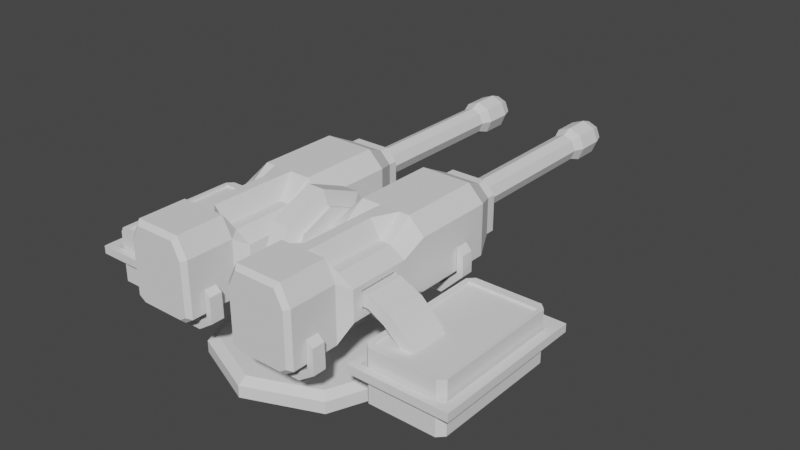 # Source: DualMG.blend  (saved by Blender 2.90.8; exported with 4.5.12 LTS)
import bpy
from mathutils import Matrix  # noqa: F401  (used for matrix-valued properties, if any)

bpy.ops.wm.read_factory_settings(use_empty=True)
scene = bpy.context.scene
scene.name = 'Scene'

# ---- world
world_world = bpy.data.worlds.new('World'); scene.world = world_world
world_world.use_nodes = True; world_world.node_tree.nodes.clear()
_N = world_world.node_tree.nodes; _L = world_world.node_tree.links
n0 = _N.new('ShaderNodeOutputWorld'); n0.name = 'World Output'; n0.location = (300, 300)
n1 = _N.new('ShaderNodeBackground'); n1.name = 'Background'; n1.location = (10, 300)
n1.inputs[0].default_value = (0.05088, 0.05088, 0.05088, 1.0)
_L.new(n1.outputs[0], n0.inputs[0])
n0.is_active_output = True
world_world.color = (0.05088, 0.05088, 0.05088)
world_world.use_sun_shadow = False
world_world.sun_shadow_jitter_overblur = 0.0

# ---- meshes
me_cube_015 = bpy.data.meshes.new('Cube.015')
me_cube_015.from_pydata([(-0.0439, 0.2445, -0.02724), (-0.02724, 0.2445, -0.0439), (-0.02724, 0.2445, 0.0439), (-0.0439, 0.2445, 0.02724), (0.02724, 0.2445, -0.0439), (0.0439, 0.2445, -0.02724), (0.0439, 0.2445, 0.02724), (0.02724, 0.2445, 0.0439), (0.06202, 0.2069, 0.03848), (0.03848, 0.2069, 0.06202), (0.03848, 0.2069, -0.06202), (0.06202, 0.2069, -0.03848), (0.03848, 0.0829, 0.06202), (0.06202, 0.0829, 0.03848), (0.06202, 0.0829, -0.03848), (0.03848, 0.0829, -0.06202), (-0.03848, 0.2069, 0.06202), (-0.06202, 0.2069, 0.03848), (-0.06202, 0.2069, -0.03848), (-0.03848, 0.2069, -0.06202), (-0.06202, 0.0829, 0.03848), (-0.03848, 0.0829, 0.06202), (-0.03848, 0.0829, -0.06202), (-0.06202, 0.0829, -0.03848), (0.06202, 0.04537, 0.02267), (0.03848, 0.04537, 0.03653), (0.03848, 0.04537, -0.03653), (0.06202, 0.04537, -0.02267), (-0.03848, 0.04537, 0.03653), (-0.06202, 0.04537, 0.02267), (-0.06202, 0.04537, -0.02267), (-0.03848, 0.04537, -0.03653), (0.06202, -0.04777, 0.02267), (0.05015, -0.06546, 0.03375), (0.03525, -0.06546, 0.06298), (0.03848, -0.04777, 0.03653), (0.03848, -0.04777, -0.03653), (0.03525, -0.06546, -0.05952), (0.05015, -0.06546, -0.04976), (0.06202, -0.04777, -0.02267), (-0.03848, -0.04777, 0.03653), (-0.03525, -0.06546, 0.06298), (-0.05015, -0.06546, 0.03375), (-0.06202, -0.04777, 0.02267), (-0.06202, -0.04777, -0.02267), (-0.05015, -0.06546, -0.04976), (-0.03525, -0.06546, -0.05952), (-0.03848, -0.04777, -0.03653), (-0.06202, 0.02956, -0.01498), (-0.06202, 0.02956, 0.01498), (-0.06202, -0.03197, -0.01498), (-0.06202, -0.03197, 0.01498), (-0.03504, 0.02956, -0.01498), (-0.03504, 0.02956, 0.01498), (-0.03504, -0.03197, -0.01498), (-0.03504, -0.03197, 0.01498), (-0.01635, 0.2445, 0.0439), (-0.005449, 0.2445, 0.0439), (0.005449, 0.2445, 0.0439), (0.01635, 0.2445, 0.0439), (0.02309, 0.0829, 0.06202), (0.007697, 0.0829, 0.06202), (-0.007697, 0.0829, 0.06202), (-0.02309, 0.0829, 0.06202), (-0.02309, 0.2069, 0.06202), (-0.007697, 0.2069, 0.06202), (0.007697, 0.2069, 0.06202), (0.02309, 0.2069, 0.06202), (0.02309, 0.04537, 0.03653), (0.007697, 0.04537, 0.0632), (-0.007697, 0.04537, 0.0632), (-0.02309, 0.04537, 0.03653), (0.02115, -0.06546, 0.06298), (0.00705, -0.06546, 0.06298), (-0.00705, -0.06546, 0.06298), (-0.02115, -0.06546, 0.06298), (-0.02309, -0.04777, 0.03653), (-0.007697, -0.05359, 0.0632), (0.007697, -0.05359, 0.0632), (0.02309, -0.04777, 0.03653), (0.005449, 0.2583, 0.0439), (-0.005449, 0.2583, 0.0439), (-0.01635, 0.2583, 0.0439), (-0.02724, 0.2583, 0.0439), (0.02724, 0.2583, -0.0439), (-0.02724, 0.2583, -0.0439), (0.02724, 0.2583, 0.0439), (0.01635, 0.2583, 0.0439), (0.0439, 0.2583, -0.02724), (0.0439, 0.2583, 0.02724), (-0.0439, 0.2583, -0.02724), (-0.0439, 0.2583, 0.02724), (0.05015, -0.1378, 0.03375), (0.04374, -0.1443, 0.03221), (0.03132, -0.1443, 0.05657), (0.03525, -0.1378, 0.06298), (0.03525, -0.1378, -0.05952), (0.03334, -0.1443, -0.05311), (0.04374, -0.1443, -0.0463), (0.05015, -0.1378, -0.04976), (-0.03525, -0.1378, 0.06298), (-0.03132, -0.1443, 0.05657), (-0.04374, -0.1443, 0.03221), (-0.05015, -0.1378, 0.03375), (-0.05015, -0.1378, -0.04976), (-0.04374, -0.1443, -0.0463), (-0.03334, -0.1443, -0.05311), (-0.03525, -0.1378, -0.05952), (-0.02115, -0.1378, 0.06298), (-0.02115, -0.1443, 0.05657), (0.02115, -0.1443, 0.05657), (0.02115, -0.1378, 0.06298), (0.00705, -0.1443, 0.05657), (0.00705, -0.1378, 0.06298), (-0.00705, -0.1443, 0.05657), (-0.00705, -0.1378, 0.06298), (-0.01211, 0.2583, 0.03632), (-0.004036, 0.2583, 0.03632), (0.004036, 0.2583, 0.03632), (0.01211, 0.2583, 0.03632), (-0.02018, 0.2583, -0.02873), (-0.03252, 0.2583, -0.01639), (0.02018, 0.2583, 0.03632), (-0.03252, 0.2583, 0.02397), (-0.02018, 0.2583, 0.03632), (0.03252, 0.2583, 0.02397), (0.02018, 0.2583, -0.02873), (0.03252, 0.2583, -0.01639), (-0.01211, 0.2191, 0.03632), (-0.004036, 0.2191, 0.03632), (0.004036, 0.2191, 0.03632), (0.01211, 0.2191, 0.03632), (-0.02018, 0.2191, -0.02873), (-0.03252, 0.2191, -0.01639), (0.02018, 0.2191, 0.03632), (-0.03252, 0.2191, 0.02397), (-0.02018, 0.2191, 0.03632), (0.03252, 0.2191, 0.02397), (0.02018, 0.2191, -0.02873), (0.03252, 0.2191, -0.01639)], [], [(18, 0, 1, 19), (20, 17, 18, 23), (1, 85, 84, 4), (22, 19, 10, 15), (8, 13, 14, 11), (60, 68, 25, 12), (12, 13, 8, 9), (10, 11, 14, 15), (16, 17, 20, 21), (22, 23, 18, 19), (63, 64, 16, 21), (19, 1, 4, 10), (16, 2, 3, 17), (64, 56, 2, 16), (10, 4, 5, 11), (8, 6, 7, 9), (17, 3, 0, 18), (11, 5, 6, 8), (29, 43, 40, 28), (23, 30, 29, 20), (22, 31, 30, 23), (20, 29, 28, 21), (13, 24, 27, 14), (14, 27, 26, 15), (15, 26, 31, 22), (12, 25, 24, 13), (24, 32, 39, 27), (27, 39, 36, 26), (29, 49, 51, 43), (46, 107, 104, 45), (31, 47, 44, 30), (68, 79, 35, 25), (26, 36, 47, 31), (33, 32, 35, 34), (37, 36, 39, 38), (41, 40, 43, 42), (45, 44, 47, 46), (75, 76, 40, 41), (38, 39, 32, 33), (46, 47, 36, 37), (44, 45, 42, 43), (25, 35, 32, 24), (49, 53, 55, 51), (30, 48, 49, 29), (43, 51, 50, 44), (44, 50, 48, 30), (52, 54, 55, 53), (48, 52, 53, 49), (50, 54, 52, 48), (51, 55, 54, 50), (34, 35, 79, 72), (72, 79, 78, 73), (73, 78, 77, 74), (74, 77, 76, 75), (28, 40, 76, 71), (71, 76, 77, 70), (70, 77, 78, 69), (69, 78, 79, 68), (9, 7, 59, 67), (67, 59, 58, 66), (66, 58, 57, 65), (65, 57, 56, 64), (12, 9, 67, 60), (60, 67, 66, 61), (61, 66, 65, 62), (62, 65, 64, 63), (21, 28, 71, 63), (63, 71, 70, 62), (62, 70, 69, 61), (61, 69, 68, 60), (33, 92, 99, 38), (38, 99, 96, 37), (75, 108, 115, 74), (42, 103, 100, 41), (74, 115, 113, 73), (72, 111, 95, 34), (94, 110, 112, 114, 109, 101, 102, 105, 106, 97, 98, 93), (85, 120, 126, 84), (37, 96, 107, 46), (41, 100, 108, 75), (73, 113, 111, 72), (45, 104, 103, 42), (93, 92, 95, 94), (97, 96, 99, 98), (101, 100, 103, 102), (105, 104, 107, 106), (109, 108, 100, 101), (98, 99, 92, 93), (106, 107, 96, 97), (102, 103, 104, 105), (94, 95, 111, 110), (110, 111, 113, 112), (112, 113, 115, 114), (114, 115, 108, 109), (34, 95, 92, 33), (4, 84, 88, 5), (59, 87, 80, 58), (7, 86, 87, 59), (56, 82, 83, 2), (2, 83, 91, 3), (6, 89, 86, 7), (57, 81, 82, 56), (3, 91, 90, 0), (0, 90, 85, 1), (58, 80, 81, 57), (5, 88, 89, 6), (121, 133, 132, 120), (84, 126, 127, 88), (82, 116, 124, 83), (81, 117, 116, 82), (86, 122, 119, 87), (87, 119, 118, 80), (91, 123, 121, 90), (83, 124, 123, 91), (88, 127, 125, 89), (89, 125, 122, 86), (80, 118, 117, 81), (90, 121, 120, 85), (136, 128, 129, 130, 131, 134, 137, 139, 138, 132, 133, 135), (127, 139, 137, 125), (116, 128, 136, 124), (122, 134, 131, 119), (123, 135, 133, 121), (117, 129, 128, 116), (125, 137, 134, 122), (124, 136, 135, 123), (126, 138, 139, 127), (119, 131, 130, 118), (120, 132, 138, 126), (118, 130, 129, 117)])
_uv = me_cube_015.uv_layers.new(name='UVMap')
_uv.uv.foreach_set('vector', [0.5776, 0.75, 0.5776, 0.75, 0.6724, 0.75, 0.6724, 0.75, 0.4224, 0.5, 0.4224, 0.75, 0.5776, 0.75, 0.5776, 0.5, 0.6724, 0.75, 0.6724, 0.75, 0.8276, 0.75, 0.8276, 0.75, 0.6724, 0.5, 0.6724, 0.75, 0.8276, 0.75, 0.8276, 0.5, 0.4224, 0.0, 0.4224, 0.25, 0.5776, 0.25, 0.5776, 0.0, 0.2035, 0.5, 0.2035, 0.5, 0.1724, 0.5, 0.1724, 0.5, 0.375, 0.25, 0.4224, 0.25, 0.4224, 0.0, 0.375, 0.0, 0.8276, 0.75, 0.875, 0.75, 0.875, 0.5, 0.8276, 0.5, 0.3276, 0.75, 0.4224, 0.75, 0.4224, 0.5, 0.3276, 0.5, 0.6724, 0.5, 0.5776, 0.5, 0.5776, 0.75, 0.6724, 0.75, 0.2965, 0.5, 0.2965, 0.75, 0.3276, 0.75, 0.3276, 0.5, 0.6724, 0.75, 0.6724, 0.75, 0.8276, 0.75, 0.8276, 0.75, 0.3276, 0.75, 0.3276, 0.75, 0.4224, 0.75, 0.4224, 0.75, 0.2965, 0.75, 0.2965, 0.75, 0.3276, 0.75, 0.3276, 0.75, 0.8276, 0.75, 0.8276, 0.75, 0.875, 0.75, 0.875, 0.75, 0.4224, 0.0, 0.4224, 0.0, 0.375, 0.0, 0.375, 0.0, 0.4224, 0.75, 0.4224, 0.75, 0.5776, 0.75, 0.5776, 0.75, 0.5776, 0.0, 0.5776, 0.0, 0.4224, 0.0, 0.4224, 0.0, 0.4224, 0.5, 0.4224, 0.5, 0.3276, 0.5, 0.3276, 0.5, 0.5776, 0.5, 0.5776, 0.5, 0.4224, 0.5, 0.4224, 0.5, 0.6724, 0.5, 0.6724, 0.5, 0.5776, 0.5, 0.5776, 0.5, 0.4224, 0.5, 0.4224, 0.5, 0.3276, 0.5, 0.3276, 0.5, 0.4224, 0.25, 0.4224, 0.25, 0.5776, 0.25, 0.5776, 0.25, 0.875, 0.5, 0.875, 0.5, 0.8276, 0.5, 0.8276, 0.5, 0.8276, 0.5, 0.8276, 0.5, 0.6724, 0.5, 0.6724, 0.5, 0.375, 0.25, 0.375, 0.25, 0.4224, 0.25, 0.4224, 0.25, 0.4224, 0.25, 0.4224, 0.25, 0.5776, 0.25, 0.5776, 0.25, 0.875, 0.5, 0.875, 0.5, 0.8276, 0.5, 0.8276, 0.5, 0.4224, 0.5, 0.4224, 0.5, 0.4224, 0.5, 0.4224, 0.5, 0.5844, 0.446, 0.5844, 0.446, 0.5544, 0.4761, 0.5544, 0.4761, 0.6724, 0.5, 0.6724, 0.5, 0.5776, 0.5, 0.5776, 0.5, 0.2035, 0.5, 0.2035, 0.5, 0.1724, 0.5, 0.1724, 0.5, 0.8276, 0.5, 0.8276, 0.5, 0.6724, 0.5, 0.6724, 0.5, 0.4456, 0.2739, 0.4224, 0.25, 0.375, 0.2974, 0.4156, 0.304, 0.5844, 0.304, 0.625, 0.2974, 0.5776, 0.25, 0.5544, 0.2739, 0.4156, 0.446, 0.375, 0.4526, 0.4224, 0.5, 0.4456, 0.4761, 0.5544, 0.4761, 0.5776, 0.5, 0.625, 0.4526, 0.5844, 0.446, 0.4156, 0.4176, 0.375, 0.4215, 0.375, 0.4526, 0.4156, 0.446, 0.5544, 0.2739, 0.5776, 0.25, 0.4224, 0.25, 0.4456, 0.2739, 0.5844, 0.446, 0.625, 0.4526, 0.625, 0.2974, 0.5844, 0.304, 0.5776, 0.5, 0.5544, 0.4761, 0.4456, 0.4761, 0.4224, 0.5, 0.375, 0.25, 0.375, 0.25, 0.4224, 0.25, 0.4224, 0.25, 0.4224, 0.5, 0.4224, 0.5, 0.4224, 0.5, 0.4224, 0.5, 0.5776, 0.5, 0.5776, 0.5, 0.4224, 0.5, 0.4224, 0.5, 0.4224, 0.5, 0.4224, 0.5, 0.5776, 0.5, 0.5776, 0.5, 0.5776, 0.5, 0.5776, 0.5, 0.5776, 0.5, 0.5776, 0.5, 0.5776, 0.5, 0.5776, 0.5, 0.4224, 0.5, 0.4224, 0.5, 0.5776, 0.5, 0.5776, 0.5, 0.4224, 0.5, 0.4224, 0.5, 0.5776, 0.5, 0.5776, 0.5, 0.5776, 0.5, 0.5776, 0.5, 0.4224, 0.5, 0.4224, 0.5, 0.5776, 0.5, 0.5776, 0.5, 0.4156, 0.304, 0.375, 0.2974, 0.375, 0.3285, 0.4156, 0.3324, 0.4156, 0.3324, 0.375, 0.3285, 0.375, 0.3595, 0.4156, 0.3608, 0.4156, 0.3608, 0.375, 0.3595, 0.375, 0.3905, 0.4156, 0.3892, 0.4156, 0.3892, 0.375, 0.3905, 0.375, 0.4215, 0.4156, 0.4176, 0.3276, 0.5, 0.3276, 0.5, 0.2965, 0.5, 0.2965, 0.5, 0.2965, 0.5, 0.2965, 0.5, 0.2655, 0.5, 0.2655, 0.5, 0.2655, 0.5, 0.2655, 0.5, 0.2345, 0.5, 0.2345, 0.5, 0.2345, 0.5, 0.2345, 0.5, 0.2035, 0.5, 0.2035, 0.5, 0.1724, 0.75, 0.1724, 0.75, 0.2035, 0.75, 0.2035, 0.75, 0.2035, 0.75, 0.2035, 0.75, 0.2345, 0.75, 0.2345, 0.75, 0.2345, 0.75, 0.2345, 0.75, 0.2655, 0.75, 0.2655, 0.75, 0.2655, 0.75, 0.2655, 0.75, 0.2965, 0.75, 0.2965, 0.75, 0.1724, 0.5, 0.1724, 0.75, 0.2035, 0.75, 0.2035, 0.5, 0.2035, 0.5, 0.2035, 0.75, 0.2345, 0.75, 0.2345, 0.5, 0.2345, 0.5, 0.2345, 0.75, 0.2655, 0.75, 0.2655, 0.5, 0.2655, 0.5, 0.2655, 0.75, 0.2965, 0.75, 0.2965, 0.5, 0.3276, 0.5, 0.3276, 0.5, 0.2965, 0.5, 0.2965, 0.5, 0.2965, 0.5, 0.2965, 0.5, 0.2655, 0.5, 0.2655, 0.5, 0.2655, 0.5, 0.2655, 0.5, 0.2345, 0.5, 0.2345, 0.5, 0.2345, 0.5, 0.2345, 0.5, 0.2035, 0.5, 0.2035, 0.5, 0.4456, 0.2739, 0.4456, 0.2739, 0.5544, 0.2739, 0.5544, 0.2739, 0.5544, 0.2739, 0.5544, 0.2739, 0.5844, 0.304, 0.5844, 0.304, 0.4156, 0.4176, 0.4156, 0.4176, 0.4156, 0.3892, 0.4156, 0.3892, 0.4456, 0.4761, 0.4456, 0.4761, 0.4156, 0.446, 0.4156, 0.446, 0.4156, 0.3892, 0.4156, 0.3892, 0.4156, 0.3608, 0.4156, 0.3608, 0.4156, 0.3324, 0.4156, 0.3324, 0.4156, 0.304, 0.4156, 0.304, 0.423, 0.3119, 0.4233, 0.3324, 0.4234, 0.3608, 0.4234, 0.3892, 0.4233, 0.4176, 0.423, 0.4381, 0.449, 0.4632, 0.5536, 0.4632, 0.5717, 0.4422, 0.5717, 0.3078, 0.5536, 0.2868, 0.449, 0.2868, 0.6724, 0.75, 0.6724, 0.75, 0.8276, 0.75, 0.8276, 0.75, 0.5844, 0.304, 0.5844, 0.304, 0.5844, 0.446, 0.5844, 0.446, 0.4156, 0.446, 0.4156, 0.446, 0.4156, 0.4176, 0.4156, 0.4176, 0.4156, 0.3608, 0.4156, 0.3608, 0.4156, 0.3324, 0.4156, 0.3324, 0.5544, 0.4761, 0.5544, 0.4761, 0.4456, 0.4761, 0.4456, 0.4761, 0.449, 0.2868, 0.4456, 0.2739, 0.4156, 0.304, 0.423, 0.3119, 0.5717, 0.3078, 0.5844, 0.304, 0.5544, 0.2739, 0.5536, 0.2868, 0.423, 0.4381, 0.4156, 0.446, 0.4456, 0.4761, 0.449, 0.4632, 0.5536, 0.4632, 0.5544, 0.4761, 0.5844, 0.446, 0.5717, 0.4422, 0.4233, 0.4176, 0.4156, 0.4176, 0.4156, 0.446, 0.423, 0.4381, 0.5536, 0.2868, 0.5544, 0.2739, 0.4456, 0.2739, 0.449, 0.2868, 0.5717, 0.4422, 0.5844, 0.446, 0.5844, 0.304, 0.5717, 0.3078, 0.449, 0.4632, 0.4456, 0.4761, 0.5544, 0.4761, 0.5536, 0.4632, 0.423, 0.3119, 0.4156, 0.304, 0.4156, 0.3324, 0.4233, 0.3324, 0.4233, 0.3324, 0.4156, 0.3324, 0.4156, 0.3608, 0.4234, 0.3608, 0.4234, 0.3608, 0.4156, 0.3608, 0.4156, 0.3892, 0.4234, 0.3892, 0.4234, 0.3892, 0.4156, 0.3892, 0.4156, 0.4176, 0.4233, 0.4176, 0.4156, 0.304, 0.4156, 0.304, 0.4456, 0.2739, 0.4456, 0.2739, 0.8276, 0.75, 0.8276, 0.75, 0.875, 0.75, 0.875, 0.75, 0.2035, 0.75, 0.2035, 0.75, 0.2345, 0.75, 0.2345, 0.75, 0.1724, 0.75, 0.1724, 0.75, 0.2035, 0.75, 0.2035, 0.75, 0.2965, 0.75, 0.2965, 0.75, 0.3276, 0.75, 0.3276, 0.75, 0.3276, 0.75, 0.3276, 0.75, 0.4224, 0.75, 0.4224, 0.75, 0.4224, 0.0, 0.4224, 0.0, 0.375, 0.0, 0.375, 0.0, 0.2655, 0.75, 0.2655, 0.75, 0.2965, 0.75, 0.2965, 0.75, 0.4224, 0.75, 0.4224, 0.75, 0.5776, 0.75, 0.5776, 0.75, 0.5776, 0.75, 0.5776, 0.75, 0.6724, 0.75, 0.6724, 0.75, 0.2345, 0.75, 0.2345, 0.75, 0.2655, 0.75, 0.2655, 0.75, 0.5776, 0.0, 0.5776, 0.0, 0.4224, 0.0, 0.4224, 0.0, 0.5776, 0.75, 0.5776, 0.75, 0.6724, 0.75, 0.6724, 0.75, 0.8276, 0.75, 0.8276, 0.75, 0.875, 0.75, 0.875, 0.75, 0.2965, 0.75, 0.2965, 0.75, 0.3276, 0.75, 0.3276, 0.75, 0.2655, 0.75, 0.2655, 0.75, 0.2965, 0.75, 0.2965, 0.75, 0.1724, 0.75, 0.1724, 0.75, 0.2035, 0.75, 0.2035, 0.75, 0.2035, 0.75, 0.2035, 0.75, 0.2345, 0.75, 0.2345, 0.75, 0.4224, 0.75, 0.4224, 0.75, 0.5776, 0.75, 0.5776, 0.75, 0.3276, 0.75, 0.3276, 0.75, 0.4224, 0.75, 0.4224, 0.75, 0.5776, 0.0, 0.5776, 0.0, 0.4224, 0.0, 0.4224, 0.0, 0.4224, 0.0, 0.4224, 0.0, 0.375, 0.0, 0.375, 0.0, 0.2345, 0.75, 0.2345, 0.75, 0.2655, 0.75, 0.2655, 0.75, 0.5776, 0.75, 0.5776, 0.75, 0.6724, 0.75, 0.6724, 0.75, 0.375, 0.7974, 0.375, 0.8285, 0.375, 0.8595, 0.375, 0.8905, 0.375, 0.9215, 0.375, 0.9526, 0.4224, 1.0, 0.5776, 1.0, 0.625, 0.9526, 0.625, 0.7974, 0.5776, 0.75, 0.4224, 0.75, 0.5776, 0.0, 0.5776, 0.0, 0.4224, 0.0, 0.4224, 0.0, 0.2965, 0.75, 0.2965, 0.75, 0.3276, 0.75, 0.3276, 0.75, 0.1724, 0.75, 0.1724, 0.75, 0.2035, 0.75, 0.2035, 0.75, 0.4224, 0.75, 0.4224, 0.75, 0.5776, 0.75, 0.5776, 0.75, 0.2655, 0.75, 0.2655, 0.75, 0.2965, 0.75, 0.2965, 0.75, 0.4224, 0.0, 0.4224, 0.0, 0.375, 0.0, 0.375, 0.0, 0.3276, 0.75, 0.3276, 0.75, 0.4224, 0.75, 0.4224, 0.75, 0.8276, 0.75, 0.8276, 0.75, 0.875, 0.75, 0.875, 0.75, 0.2035, 0.75, 0.2035, 0.75, 0.2345, 0.75, 0.2345, 0.75, 0.6724, 0.75, 0.6724, 0.75, 0.8276, 0.75, 0.8276, 0.75, 0.2345, 0.75, 0.2345, 0.75, 0.2655, 0.75, 0.2655, 0.75])
me_cube_015.use_remesh_fix_poles = True
me_cube_015.use_remesh_preserve_attributes = False
me_cube_015.use_mirror_vertex_groups = False
me_cube_015.update()
me_cube_013 = bpy.data.meshes.new('Cube.013')
me_cube_013.from_pydata([(-0.0694, -0.07901, -0.03126), (-0.0694, -0.07901, -0.01196), (-0.0694, -0.0189, -0.03126), (-0.0694, -0.0189, -0.01196), (-0.02995, -0.07901, -0.03126), (-0.02995, -0.07901, -0.01196), (-0.02995, -0.0189, -0.03126), (-0.02995, -0.0189, -0.01196), (-0.09325, -0.0189, -0.04406), (-0.09325, -0.07901, -0.04406), (-0.1027, -0.07901, -0.02725), (-0.1027, -0.0189, -0.02725), (-0.118, -0.0189, -0.0663), (-0.118, -0.07901, -0.0663), (-0.1359, -0.07901, -0.05918), (-0.1359, -0.0189, -0.05918), (-0.1231, -0.0189, -0.07936), (-0.1231, -0.07901, -0.07936), (-0.1411, -0.07901, -0.07224), (-0.1411, -0.0189, -0.07224), (-0.195, -0.09303, -0.06274), (-0.195, 0.09468, -0.06274), (-0.08933, 0.09468, -0.06274), (-0.08933, -0.09303, -0.06274), (-0.195, -0.09303, -0.06621), (-0.195, 0.09468, -0.06621), (-0.08933, 0.09468, -0.06621), (-0.08933, -0.09303, -0.06621), (-0.1927, -0.1056, -0.142), (-0.202, -0.09624, -0.142), (-0.202, -0.09624, -0.06263), (-0.1927, -0.1056, -0.06263), (-0.1974, -0.09744, -0.0627), (-0.202, 0.09789, -0.142), (-0.1927, 0.1072, -0.142), (-0.1927, 0.1072, -0.06263), (-0.202, 0.09789, -0.06263), (-0.1974, 0.09909, -0.0627), (-0.08227, -0.09624, -0.142), (-0.09161, -0.1056, -0.142), (-0.09161, -0.1056, -0.06263), (-0.08227, -0.09624, -0.06263), (-0.08685, -0.09744, -0.0627), (-0.09161, 0.1072, -0.142), (-0.08227, 0.09789, -0.142), (-0.08227, 0.09789, -0.06263), (-0.09161, 0.1072, -0.06263), (-0.08685, 0.09909, -0.0627)], [], [(39, 40, 31, 28), (47, 46, 35, 37, 21, 22), (42, 41, 45, 47, 22, 23), (37, 36, 30, 32, 20, 21), (29, 30, 36, 33), (3, 2, 8, 11), (2, 3, 7, 6), (6, 7, 5, 4), (4, 5, 1, 0), (2, 6, 4, 0), (7, 3, 1, 5), (10, 11, 15, 14), (0, 1, 10, 9), (1, 3, 11, 10), (2, 0, 9, 8), (15, 12, 16, 19), (8, 9, 13, 12), (11, 8, 12, 15), (9, 10, 14, 13), (17, 18, 19, 16), (13, 14, 18, 17), (14, 15, 19, 18), (12, 13, 17, 16), (23, 22, 26, 27), (32, 31, 40, 42, 23, 20), (34, 35, 46, 43), (44, 45, 41, 38), (26, 25, 24, 27), (21, 20, 24, 25), (20, 23, 27, 24), (22, 21, 25, 26), (30, 31, 32), (35, 36, 37), (40, 41, 42), (45, 46, 47), (28, 31, 30, 29), (35, 34, 33, 36), (45, 44, 43, 46), (40, 39, 38, 41), (33, 34, 43, 44, 38, 39, 28, 29)])
_uv = me_cube_013.uv_layers.new(name='UVMap')
_uv.uv.foreach_set('vector', [0.375, 0.7695, 0.625, 0.7695, 0.625, 0.9805, 0.375, 0.9805, 0.625, 0.5, 0.625, 0.4805, 0.625, 0.2695, 0.625, 0.25, 0.625, 0.25, 0.625, 0.5, 0.625, 0.75, 0.625, 0.739, 0.625, 0.511, 0.625, 0.5, 0.625, 0.5, 0.625, 0.75, 0.625, 0.25, 0.625, 0.239, 0.625, 0.01097, 0.625, 0.0, 0.625, 0.0, 0.625, 0.25, 0.375, 0.01097, 0.625, 0.01097, 0.625, 0.239, 0.375, 0.239, 0.625, 0.25, 0.375, 0.25, 0.375, 0.25, 0.625, 0.25, 0.375, 0.25, 0.625, 0.25, 0.625, 0.5, 0.375, 0.5, 0.375, 0.5, 0.625, 0.5, 0.625, 0.75, 0.375, 0.75, 0.375, 0.75, 0.625, 0.75, 0.625, 1.0, 0.375, 1.0, 0.125, 0.5, 0.375, 0.5, 0.375, 0.75, 0.125, 0.75, 0.625, 0.5, 0.875, 0.5, 0.875, 0.75, 0.625, 0.75, 0.875, 0.75, 0.875, 0.5, 0.875, 0.5, 0.875, 0.75, 0.375, 1.0, 0.625, 1.0, 0.625, 1.0, 0.375, 1.0, 0.875, 0.75, 0.875, 0.5, 0.875, 0.5, 0.875, 0.75, 0.125, 0.5, 0.125, 0.75, 0.125, 0.75, 0.125, 0.5, 0.625, 0.25, 0.375, 0.25, 0.375, 0.25, 0.625, 0.25, 0.125, 0.5, 0.125, 0.75, 0.125, 0.75, 0.125, 0.5, 0.625, 0.25, 0.375, 0.25, 0.375, 0.25, 0.625, 0.25, 0.375, 1.0, 0.625, 1.0, 0.625, 1.0, 0.375, 1.0, 0.375, 0.0, 0.625, 0.0, 0.625, 0.25, 0.375, 0.25, 0.375, 1.0, 0.625, 1.0, 0.625, 1.0, 0.375, 1.0, 0.875, 0.75, 0.875, 0.5, 0.875, 0.5, 0.875, 0.75, 0.125, 0.5, 0.125, 0.75, 0.125, 0.75, 0.125, 0.5, 0.625, 0.75, 0.625, 0.5, 0.625, 0.5, 0.625, 0.75, 0.625, 1.0, 0.625, 0.9805, 0.625, 0.7695, 0.625, 0.75, 0.625, 0.75, 0.625, 1.0, 0.375, 0.2695, 0.625, 0.2695, 0.625, 0.4805, 0.375, 0.4805, 0.375, 0.511, 0.625, 0.511, 0.625, 0.739, 0.375, 0.739, 0.625, 0.5, 0.875, 0.5, 0.875, 0.75, 0.625, 0.75, 0.625, 0.25, 0.625, 0.0, 0.625, 0.0, 0.625, 0.25, 0.625, 1.0, 0.625, 0.75, 0.625, 0.75, 0.625, 1.0, 0.625, 0.5, 0.625, 0.25, 0.625, 0.25, 0.625, 0.5, 0.625, 1.0, 0.625, 0.9805, 0.625, 0.9904, 0.625, 0.2695, 0.625, 0.25, 0.625, 0.25, 0.625, 0.7695, 0.625, 0.75, 0.625, 0.75, 0.625, 0.511, 0.625, 0.5, 0.625, 0.5, 0.375, 0.0, 0.625, 0.0, 0.625, 0.01097, 0.375, 0.01097, 0.625, 0.2695, 0.375, 0.2695, 0.375, 0.239, 0.625, 0.239, 0.625, 0.511, 0.375, 0.511, 0.375, 0.4805, 0.625, 0.4805, 0.625, 0.7695, 0.375, 0.7695, 0.375, 0.739, 0.625, 0.739, 0.125, 0.511, 0.1445, 0.5, 0.3555, 0.5, 0.375, 0.511, 0.375, 0.739, 0.3555, 0.75, 0.1445, 0.75, 0.125, 0.739])
me_cube_013.use_remesh_fix_poles = True
me_cube_013.use_remesh_preserve_attributes = False
me_cube_013.use_mirror_vertex_groups = False
me_cube_013.update()
me_cylinder_005 = bpy.data.meshes.new('Cylinder.005')
me_cylinder_005.from_pydata([(-5.492e-08, 0.0009825, -0.02094), (-5.492e-08, 0.2974, -0.02094), (0.01481, 0.0009825, -0.01481), (0.01481, 0.2974, -0.01481), (0.02094, 0.0009825, -3.221e-09), (0.02094, 0.2974, -7.238e-10), (0.01481, 0.0009825, 0.01481), (0.01481, 0.2974, 0.01481), (-5.675e-08, 0.0009825, 0.02094), (-5.675e-08, 0.2974, 0.02094), (-0.01481, 0.0009825, 0.01481), (-0.01481, 0.2974, 0.01481), (-0.02094, 0.0009825, -4.469e-09), (-0.02094, 0.2974, -1.972e-09), (-0.01481, 0.0009825, -0.01481), (-0.01481, 0.2974, -0.01481), (0.0192, 0.3131, -0.0192), (-5.381e-08, 0.3131, -0.02715), (0.02715, 0.3131, -1.618e-08), (0.0192, 0.3131, 0.0192), (-5.618e-08, 0.3131, 0.02715), (-0.0192, 0.3131, 0.0192), (-0.02715, 0.3131, -1.78e-08), (-0.0192, 0.3131, -0.0192), (0.0192, 0.3529, -0.0192), (-5.381e-08, 0.3529, -0.02715), (0.02715, 0.3529, -2.063e-08), (0.0192, 0.3529, 0.0192), (-5.618e-08, 0.3529, 0.02715), (-0.0192, 0.3529, 0.0192), (-0.02715, 0.3529, -2.224e-08), (-0.0192, 0.3529, -0.0192), (0.0149, 0.3699, -0.0149), (-5.48e-08, 0.3699, -0.02107), (0.02107, 0.3699, -3.968e-08), (0.0149, 0.3699, 0.0149), (-5.664e-08, 0.3699, 0.02107), (-0.0149, 0.3699, 0.0149), (-0.02107, 0.3699, -4.093e-08), (-0.0149, 0.3699, -0.0149), (0.008766, 0.3699, -0.008766), (-5.601e-08, 0.3699, -0.0124), (0.0124, 0.3699, -4.788e-08), (0.008766, 0.3699, 0.008766), (-5.709e-08, 0.3699, 0.0124), (-0.008766, 0.3699, 0.008766), (-0.0124, 0.3699, -4.862e-08), (-0.008766, 0.3699, -0.008766), (0.008766, 0.05262, -0.008765), (-5.601e-08, 0.05262, -0.0124), (0.0124, 0.05262, 2.07e-07), (0.008766, 0.05262, 0.008766), (-5.709e-08, 0.05262, 0.0124), (-0.008766, 0.05262, 0.008766), (-0.0124, 0.05262, 2.063e-07), (-0.008766, 0.05262, -0.008765)], [], [(0, 1, 3, 2), (2, 3, 5, 4), (4, 5, 7, 6), (6, 7, 9, 8), (8, 9, 11, 10), (10, 11, 13, 12), (11, 9, 20, 21), (12, 13, 15, 14), (14, 15, 1, 0), (0, 2, 4, 6, 8, 10, 12, 14), (18, 16, 24, 26), (1, 15, 23, 17), (3, 1, 17, 16), (7, 5, 18, 19), (13, 11, 21, 22), (9, 7, 19, 20), (15, 13, 22, 23), (5, 3, 16, 18), (25, 31, 39, 33), (23, 22, 30, 31), (21, 20, 28, 29), (19, 18, 26, 27), (16, 17, 25, 24), (17, 23, 31, 25), (22, 21, 29, 30), (20, 19, 27, 28), (35, 34, 42, 43), (30, 29, 37, 38), (28, 27, 35, 36), (26, 24, 32, 34), (31, 30, 38, 39), (29, 28, 36, 37), (27, 26, 34, 35), (24, 25, 33, 32), (47, 46, 54, 55), (32, 33, 41, 40), (33, 39, 47, 41), (38, 37, 45, 46), (36, 35, 43, 44), (34, 32, 40, 42), (39, 38, 46, 47), (37, 36, 44, 45), (48, 49, 55, 54, 53, 52, 51, 50), (45, 44, 52, 53), (43, 42, 50, 51), (40, 41, 49, 48), (41, 47, 55, 49), (46, 45, 53, 54), (44, 43, 51, 52), (42, 40, 48, 50)])
_uv = me_cylinder_005.uv_layers.new(name='UVMap')
_uv.uv.foreach_set('vector', [1.0, 0.5, 1.0, 1.0, 0.875, 1.0, 0.875, 0.5, 0.875, 0.5, 0.875, 1.0, 0.75, 1.0, 0.75, 0.5, 0.75, 0.5, 0.75, 1.0, 0.625, 1.0, 0.625, 0.5, 0.625, 0.5, 0.625, 1.0, 0.5, 1.0, 0.5, 0.5, 0.5, 0.5, 0.5, 1.0, 0.375, 1.0, 0.375, 0.5, 0.375, 0.5, 0.375, 1.0, 0.25, 1.0, 0.25, 0.5, 0.375, 1.0, 0.5, 1.0, 0.5, 1.0, 0.375, 1.0, 0.25, 0.5, 0.25, 1.0, 0.125, 1.0, 0.125, 0.5, 0.125, 0.5, 0.125, 1.0, 0.0, 1.0, 0.0, 0.5, 0.75, 0.49, 0.9197, 0.4197, 0.99, 0.25, 0.9197, 0.08029, 0.75, 0.01, 0.5803, 0.08029, 0.51, 0.25, 0.5803, 0.4197, 0.75, 1.0, 0.875, 1.0, 0.875, 1.0, 0.75, 1.0, 0.0, 1.0, 0.125, 1.0, 0.125, 1.0, 0.0, 1.0, 0.875, 1.0, 1.0, 1.0, 1.0, 1.0, 0.875, 1.0, 0.625, 1.0, 0.75, 1.0, 0.75, 1.0, 0.625, 1.0, 0.25, 1.0, 0.375, 1.0, 0.375, 1.0, 0.25, 1.0, 0.5, 1.0, 0.625, 1.0, 0.625, 1.0, 0.5, 1.0, 0.125, 1.0, 0.25, 1.0, 0.25, 1.0, 0.125, 1.0, 0.75, 1.0, 0.875, 1.0, 0.875, 1.0, 0.75, 1.0, 0.0, 1.0, 0.125, 1.0, 0.125, 1.0, 0.0, 1.0, 0.125, 1.0, 0.25, 1.0, 0.25, 1.0, 0.125, 1.0, 0.375, 1.0, 0.5, 1.0, 0.5, 1.0, 0.375, 1.0, 0.625, 1.0, 0.75, 1.0, 0.75, 1.0, 0.625, 1.0, 0.875, 1.0, 1.0, 1.0, 1.0, 1.0, 0.875, 1.0, 0.0, 1.0, 0.125, 1.0, 0.125, 1.0, 0.0, 1.0, 0.25, 1.0, 0.375, 1.0, 0.375, 1.0, 0.25, 1.0, 0.5, 1.0, 0.625, 1.0, 0.625, 1.0, 0.5, 1.0, 0.625, 1.0, 0.75, 1.0, 0.75, 1.0, 0.625, 1.0, 0.25, 1.0, 0.375, 1.0, 0.375, 1.0, 0.25, 1.0, 0.5, 1.0, 0.625, 1.0, 0.625, 1.0, 0.5, 1.0, 0.75, 1.0, 0.875, 1.0, 0.875, 1.0, 0.75, 1.0, 0.125, 1.0, 0.25, 1.0, 0.25, 1.0, 0.125, 1.0, 0.375, 1.0, 0.5, 1.0, 0.5, 1.0, 0.375, 1.0, 0.625, 1.0, 0.75, 1.0, 0.75, 1.0, 0.625, 1.0, 0.875, 1.0, 1.0, 1.0, 1.0, 1.0, 0.875, 1.0, 0.125, 1.0, 0.25, 1.0, 0.25, 1.0, 0.125, 1.0, 0.875, 1.0, 1.0, 1.0, 1.0, 1.0, 0.875, 1.0, 0.0, 1.0, 0.125, 1.0, 0.125, 1.0, 0.0, 1.0, 0.25, 1.0, 0.375, 1.0, 0.375, 1.0, 0.25, 1.0, 0.5, 1.0, 0.625, 1.0, 0.625, 1.0, 0.5, 1.0, 0.75, 1.0, 0.875, 1.0, 0.875, 1.0, 0.75, 1.0, 0.125, 1.0, 0.25, 1.0, 0.25, 1.0, 0.125, 1.0, 0.375, 1.0, 0.5, 1.0, 0.5, 1.0, 0.375, 1.0, 0.4197, 0.4197, 0.25, 0.49, 0.08029, 0.4197, 0.01, 0.25, 0.08029, 0.08029, 0.25, 0.01, 0.4197, 0.08029, 0.49, 0.25, 0.375, 1.0, 0.5, 1.0, 0.5, 1.0, 0.375, 1.0, 0.625, 1.0, 0.75, 1.0, 0.75, 1.0, 0.625, 1.0, 0.875, 1.0, 1.0, 1.0, 1.0, 1.0, 0.875, 1.0, 0.0, 1.0, 0.125, 1.0, 0.125, 1.0, 0.0, 1.0, 0.25, 1.0, 0.375, 1.0, 0.375, 1.0, 0.25, 1.0, 0.5, 1.0, 0.625, 1.0, 0.625, 1.0, 0.5, 1.0, 0.75, 1.0, 0.875, 1.0, 0.875, 1.0, 0.75, 1.0])
me_cylinder_005.use_remesh_fix_poles = True
me_cylinder_005.use_remesh_preserve_attributes = False
me_cylinder_005.use_mirror_vertex_groups = False
me_cylinder_005.update()
me_cube_003 = bpy.data.meshes.new('Cube.003')
me_cube_003.from_pydata([(-0.08143, -0.1182, 0.002993), (-0.08143, -0.1182, 0.01543), (-0.08143, 0.1243, 0.002993), (-0.08143, 0.1243, 0.01543), (-0.06899, -0.1182, 0.002993), (-0.06899, -0.1182, 0.01543), (-0.06899, 0.1243, 0.002993), (-0.06899, 0.1243, 0.01543), (-0.08143, 0.1108, 0.002993), (-0.08143, 0.1108, 0.01543), (-0.06899, 0.1108, 0.002993), (-0.06899, 0.1108, 0.01543), (-0.2198, 0.1108, 0.01543), (-0.2198, 0.1243, 0.01543), (-0.2198, 0.1243, 0.002993), (-0.2198, 0.1108, 0.002993), (-0.08143, -0.1066, 0.002993), (-0.06899, -0.1066, 0.01543), (-0.08143, -0.1066, 0.01543), (-0.06899, -0.1066, 0.002993), (-0.2056, -0.1182, 0.002993), (-0.2056, -0.1182, 0.01543), (-0.2056, 0.1108, 0.01543), (-0.2056, 0.1108, 0.002993), (-0.2056, 0.1243, 0.01543), (-0.2056, 0.1243, 0.002993), (-0.2198, -0.1067, 0.01543), (-0.2198, -0.1067, 0.002993), (-0.2056, -0.1067, 0.01543), (-0.2056, -0.1067, 0.002993), (-0.08143, -0.005106, 0.01543), (-0.08143, 0.009322, 0.01543), (-0.06899, -0.005106, 0.002993), (-0.06899, 0.009322, 0.002993), (-0.08143, 0.009322, 0.002993), (-0.08143, -0.005106, 0.002993), (-0.06899, 0.009322, 0.01543), (-0.06899, -0.005106, 0.01543), (-0.009031, -0.005106, 0.002993), (-0.009031, 0.009322, 0.002993), (-0.009031, 0.009322, 0.01543), (-0.009031, -0.005106, 0.01543), (0.008513, -0.005106, 0.002993), (0.008513, 0.009322, 0.002993), (0.008513, 0.009322, 0.01543), (0.008513, -0.005106, 0.01543), (-0.009031, -0.1655, 0.01543), (-0.009031, -0.1655, 0.002993), (0.008513, -0.1655, 0.01543), (0.008513, -0.1655, 0.002993), (-0.009031, 0.1224, 0.01543), (-0.009031, 0.1224, 0.002993), (0.008513, 0.1224, 0.01543), (0.008513, 0.1224, 0.002993), (-0.009031, -0.1466, 0.002993), (-0.009031, -0.1466, 0.01543), (0.008513, -0.1466, 0.002993), (0.008513, -0.1466, 0.01543), (0.008513, 0.103, 0.01543), (-0.009031, 0.103, 0.01543), (0.008513, 0.103, 0.002993), (-0.009031, 0.103, 0.002993), (-0.036, -0.1655, 0.01543), (-0.036, -0.1655, 0.002993), (0.03548, -0.1655, 0.01543), (0.03548, -0.1655, 0.002993), (-0.036, -0.1466, 0.002993), (0.03548, -0.1466, 0.002993), (-0.036, -0.1466, 0.01543), (0.03548, -0.1466, 0.01543), (-0.06184, -0.1659, 0.03347), (-0.06184, -0.1659, 0.02049), (0.06132, -0.1659, 0.03347), (0.06132, -0.1659, 0.02049), (-0.06184, -0.1462, 0.02049), (0.06132, -0.1462, 0.02049), (-0.06184, -0.1462, 0.03347), (0.06132, -0.1462, 0.03347), (0.05173, -0.1657, 0.02677), (0.05173, -0.1464, 0.02677), (0.05173, -0.1464, 0.01399), (0.05173, -0.1657, 0.01399), (-0.05113, -0.1464, 0.026), (-0.05113, -0.1657, 0.026), (-0.05113, -0.1657, 0.01324), (-0.05113, -0.1464, 0.01324), (-0.06138, -0.1659, 0.0575), (-0.06138, -0.1462, 0.0575), (0.06091, -0.1659, 0.05834), (0.06091, -0.1462, 0.05834), (0.05214, -0.1657, 0.06609), (-0.05159, -0.1464, 0.06615), (0.05214, -0.1464, 0.06609), (-0.05159, -0.1657, 0.06615), (-0.03836, 0.1224, 0.01543), (-0.03836, 0.1224, 0.002993), (0.03784, 0.1224, 0.01543), (0.03784, 0.1224, 0.002993), (0.03784, 0.103, 0.01543), (0.03784, 0.103, 0.002993), (-0.03836, 0.103, 0.002993), (-0.03836, 0.103, 0.01543), (-0.07284, 0.1224, 0.0499), (-0.07284, 0.1224, 0.03747), (0.07008, 0.1224, 0.04619), (0.07008, 0.1224, 0.03376), (0.07008, 0.103, 0.04619), (0.07008, 0.103, 0.03376), (-0.07284, 0.103, 0.03747), (-0.07284, 0.103, 0.0499), (-0.0632, 0.1224, 0.04027), (-0.0632, 0.103, 0.04027), (-0.0632, 0.103, 0.02783), (-0.0632, 0.1224, 0.02783), (0.06212, 0.103, 0.02616), (0.06212, 0.103, 0.0386), (0.06212, 0.1224, 0.02616), (0.06212, 0.1224, 0.0386), (0.06997, 0.103, 0.06661), (0.06997, 0.1224, 0.06661), (-0.0722, 0.1224, 0.0684), (-0.0722, 0.103, 0.0684), (-0.06319, 0.1224, 0.07862), (0.06289, 0.1224, 0.07503), (-0.06319, 0.103, 0.07862), (0.06289, 0.103, 0.07503), (-0.2197, -0.1182, 0.002993), (-0.2197, -0.1182, 0.01543)], [], [(22, 12, 26, 28), (2, 3, 7, 6), (19, 17, 5, 4), (4, 5, 1, 0), (16, 19, 4, 0), (17, 18, 1, 5), (7, 3, 9, 11), (2, 6, 10, 8), (6, 7, 11, 10), (34, 31, 9, 8), (15, 12, 13, 14), (22, 24, 13, 12), (24, 25, 14, 13), (25, 23, 15, 14), (1, 18, 28, 21), (37, 30, 18, 17), (35, 32, 19, 16), (32, 37, 17, 19), (16, 0, 20, 29), (0, 1, 21, 20), (18, 16, 29, 28), (2, 8, 23, 25), (3, 2, 25, 24), (9, 3, 24, 22), (8, 9, 22, 23), (12, 15, 27, 26), (15, 23, 29, 27), (10, 11, 36, 33), (32, 33, 39, 38), (8, 10, 33, 34), (34, 33, 32, 35), (11, 9, 31, 36), (36, 31, 30, 37), (16, 18, 30, 35), (35, 30, 31, 34), (47, 46, 62, 63), (33, 36, 40, 39), (37, 32, 38, 41), (36, 37, 41, 40), (43, 44, 45, 42), (40, 41, 45, 44), (59, 58, 52, 50), (38, 39, 43, 42), (46, 47, 49, 48), (54, 56, 49, 47), (57, 55, 46, 48), (54, 47, 63, 66), (51, 50, 52, 53), (53, 52, 96, 97), (60, 61, 51, 53), (51, 61, 100, 95), (42, 45, 57, 56), (45, 41, 55, 57), (38, 42, 56, 54), (41, 38, 54, 55), (39, 40, 59, 61), (43, 39, 61, 60), (44, 43, 60, 58), (40, 44, 58, 59), (81, 80, 75, 73), (83, 82, 91, 93), (56, 57, 69, 67), (55, 54, 66, 68), (48, 49, 65, 64), (57, 48, 64, 69), (46, 55, 68, 62), (49, 56, 67, 65), (76, 74, 71, 70), (75, 77, 72, 73), (78, 81, 73, 72), (80, 79, 77, 75), (79, 78, 90, 92), (85, 84, 71, 74), (84, 83, 70, 71), (82, 85, 74, 76), (67, 69, 79, 80), (64, 65, 81, 78), (69, 64, 78, 79), (65, 67, 80, 81), (68, 66, 85, 82), (63, 62, 83, 84), (66, 63, 84, 85), (62, 68, 82, 83), (92, 90, 88, 89), (93, 91, 87, 86), (72, 77, 89, 88), (70, 83, 93, 86), (82, 76, 87, 91), (78, 72, 88, 90), (77, 79, 92, 89), (76, 70, 86, 87), (104, 117, 123, 119), (115, 114, 107, 106), (59, 50, 94, 101), (60, 53, 97, 99), (52, 58, 98, 96), (58, 60, 99, 98), (50, 51, 95, 94), (61, 59, 101, 100), (106, 107, 105, 104), (108, 109, 102, 103), (114, 116, 105, 107), (116, 117, 104, 105), (112, 111, 109, 108), (113, 112, 108, 103), (106, 104, 119, 118), (110, 113, 103, 102), (94, 95, 113, 110), (95, 100, 112, 113), (100, 101, 111, 112), (101, 94, 110, 111), (96, 98, 115, 117), (97, 96, 117, 116), (99, 97, 116, 114), (98, 99, 114, 115), (124, 122, 120, 121), (123, 125, 118, 119), (102, 109, 121, 120), (115, 106, 118, 125), (111, 110, 122, 124), (110, 102, 120, 122), (117, 115, 125, 123), (109, 111, 124, 121), (23, 22, 28, 29), (21, 28, 26, 127), (29, 20, 126, 27), (20, 21, 127, 126), (127, 26, 27, 126)])
_uv = me_cube_003.uv_layers.new(name='UVMap')
_uv.uv.foreach_set('vector', [0.875, 0.5127, 0.875, 0.5127, 0.875, 0.5127, 0.875, 0.5127, 0.375, 0.25, 0.625, 0.25, 0.625, 0.5, 0.375, 0.5, 0.375, 0.738, 0.625, 0.738, 0.625, 0.75, 0.375, 0.75, 0.375, 0.75, 0.625, 0.75, 0.625, 1.0, 0.375, 1.0, 0.125, 0.738, 0.375, 0.738, 0.375, 0.75, 0.125, 0.75, 0.625, 0.738, 0.875, 0.738, 0.875, 0.75, 0.625, 0.75, 0.625, 0.5, 0.875, 0.5, 0.875, 0.5127, 0.625, 0.5127, 0.125, 0.5, 0.375, 0.5, 0.375, 0.5127, 0.125, 0.5127, 0.375, 0.5, 0.625, 0.5, 0.625, 0.5127, 0.375, 0.5127, 0.375, 0.1622, 0.625, 0.1622, 0.625, 0.2373, 0.375, 0.2373, 0.375, 0.2373, 0.625, 0.2373, 0.625, 0.25, 0.375, 0.25, 0.875, 0.5127, 0.875, 0.5, 0.875, 0.5, 0.875, 0.5127, 0.625, 0.25, 0.375, 0.25, 0.375, 0.25, 0.625, 0.25, 0.125, 0.5, 0.125, 0.5127, 0.125, 0.5127, 0.125, 0.5, 0.875, 0.75, 0.875, 0.738, 0.875, 0.738, 0.875, 0.75, 0.625, 0.6629, 0.875, 0.6629, 0.875, 0.738, 0.625, 0.738, 0.125, 0.6629, 0.375, 0.6629, 0.375, 0.738, 0.125, 0.738, 0.375, 0.6629, 0.625, 0.6629, 0.625, 0.738, 0.375, 0.738, 0.125, 0.738, 0.125, 0.75, 0.125, 0.75, 0.125, 0.738, 0.375, 1.0, 0.625, 1.0, 0.625, 1.0, 0.375, 1.0, 0.625, 0.01198, 0.375, 0.01198, 0.375, 0.01198, 0.625, 0.01198, 0.125, 0.5, 0.125, 0.5127, 0.125, 0.5127, 0.125, 0.5, 0.625, 0.25, 0.375, 0.25, 0.375, 0.25, 0.625, 0.25, 0.875, 0.5127, 0.875, 0.5, 0.875, 0.5, 0.875, 0.5127, 0.375, 0.2373, 0.625, 0.2373, 0.625, 0.2373, 0.375, 0.2373, 0.625, 0.2373, 0.375, 0.2373, 0.375, 0.2373, 0.625, 0.2373, 0.125, 0.5127, 0.125, 0.5127, 0.125, 0.5127, 0.125, 0.5127, 0.375, 0.5127, 0.625, 0.5127, 0.625, 0.5878, 0.375, 0.5878, 0.375, 0.6629, 0.375, 0.5878, 0.375, 0.5878, 0.375, 0.6629, 0.125, 0.5127, 0.375, 0.5127, 0.375, 0.5878, 0.125, 0.5878, 0.125, 0.5878, 0.375, 0.5878, 0.375, 0.6629, 0.125, 0.6629, 0.625, 0.5127, 0.875, 0.5127, 0.875, 0.5878, 0.625, 0.5878, 0.625, 0.5878, 0.875, 0.5878, 0.875, 0.6629, 0.625, 0.6629, 0.375, 0.01198, 0.625, 0.01198, 0.625, 0.08709, 0.375, 0.08709, 0.375, 0.08709, 0.625, 0.08709, 0.625, 0.1622, 0.375, 0.1622, 0.375, 0.6629, 0.625, 0.6629, 0.625, 0.6629, 0.375, 0.6629, 0.375, 0.5878, 0.625, 0.5878, 0.625, 0.5878, 0.375, 0.5878, 0.625, 0.6629, 0.375, 0.6629, 0.375, 0.6629, 0.625, 0.6629, 0.625, 0.5878, 0.625, 0.6629, 0.625, 0.6629, 0.625, 0.5878, 0.375, 0.5878, 0.625, 0.5878, 0.625, 0.6629, 0.375, 0.6629, 0.625, 0.5878, 0.625, 0.6629, 0.625, 0.6629, 0.625, 0.5878, 0.625, 0.5878, 0.625, 0.5878, 0.625, 0.5878, 0.625, 0.5878, 0.375, 0.6629, 0.375, 0.5878, 0.375, 0.5878, 0.375, 0.6629, 0.625, 0.6629, 0.375, 0.6629, 0.375, 0.6629, 0.625, 0.6629, 0.375, 0.6629, 0.375, 0.6629, 0.375, 0.6629, 0.375, 0.6629, 0.625, 0.6629, 0.625, 0.6629, 0.625, 0.6629, 0.625, 0.6629, 0.375, 0.6629, 0.375, 0.6629, 0.375, 0.6629, 0.375, 0.6629, 0.375, 0.5878, 0.625, 0.5878, 0.625, 0.5878, 0.375, 0.5878, 0.375, 0.5878, 0.625, 0.5878, 0.625, 0.5878, 0.375, 0.5878, 0.375, 0.5878, 0.375, 0.5878, 0.375, 0.5878, 0.375, 0.5878, 0.375, 0.5878, 0.375, 0.5878, 0.375, 0.5878, 0.375, 0.5878, 0.375, 0.6629, 0.625, 0.6629, 0.625, 0.6629, 0.375, 0.6629, 0.625, 0.6629, 0.625, 0.6629, 0.625, 0.6629, 0.625, 0.6629, 0.375, 0.6629, 0.375, 0.6629, 0.375, 0.6629, 0.375, 0.6629, 0.625, 0.6629, 0.375, 0.6629, 0.375, 0.6629, 0.625, 0.6629, 0.375, 0.5878, 0.625, 0.5878, 0.625, 0.5878, 0.375, 0.5878, 0.375, 0.5878, 0.375, 0.5878, 0.375, 0.5878, 0.375, 0.5878, 0.625, 0.5878, 0.375, 0.5878, 0.375, 0.5878, 0.625, 0.5878, 0.625, 0.5878, 0.625, 0.5878, 0.625, 0.5878, 0.625, 0.5878, 0.3746, 0.6629, 0.3746, 0.6629, 0.375, 0.6629, 0.375, 0.6629, 0.6251, 0.6629, 0.6251, 0.6629, 0.6251, 0.6629, 0.6251, 0.6629, 0.375, 0.6629, 0.625, 0.6629, 0.625, 0.6629, 0.375, 0.6629, 0.625, 0.6629, 0.375, 0.6629, 0.375, 0.6629, 0.625, 0.6629, 0.625, 0.6629, 0.375, 0.6629, 0.375, 0.6629, 0.625, 0.6629, 0.625, 0.6629, 0.625, 0.6629, 0.625, 0.6629, 0.625, 0.6629, 0.625, 0.6629, 0.625, 0.6629, 0.625, 0.6629, 0.625, 0.6629, 0.375, 0.6629, 0.375, 0.6629, 0.375, 0.6629, 0.375, 0.6629, 0.625, 0.6629, 0.375, 0.6629, 0.375, 0.6629, 0.625, 0.6629, 0.375, 0.6629, 0.625, 0.6629, 0.625, 0.6629, 0.375, 0.6629, 0.6251, 0.6629, 0.3746, 0.6629, 0.375, 0.6629, 0.625, 0.6629, 0.3746, 0.6629, 0.6251, 0.6629, 0.625, 0.6629, 0.375, 0.6629, 0.6251, 0.6629, 0.6251, 0.6629, 0.6251, 0.6629, 0.6251, 0.6629, 0.3748, 0.6629, 0.3748, 0.6629, 0.375, 0.6629, 0.375, 0.6629, 0.3748, 0.6629, 0.6251, 0.6629, 0.625, 0.6629, 0.375, 0.6629, 0.6251, 0.6629, 0.3748, 0.6629, 0.375, 0.6629, 0.625, 0.6629, 0.375, 0.6629, 0.625, 0.6629, 0.6251, 0.6629, 0.3746, 0.6629, 0.625, 0.6629, 0.375, 0.6629, 0.3746, 0.6629, 0.6251, 0.6629, 0.625, 0.6629, 0.625, 0.6629, 0.6251, 0.6629, 0.6251, 0.6629, 0.375, 0.6629, 0.375, 0.6629, 0.3746, 0.6629, 0.3746, 0.6629, 0.625, 0.6629, 0.375, 0.6629, 0.3748, 0.6629, 0.6251, 0.6629, 0.375, 0.6629, 0.625, 0.6629, 0.6251, 0.6629, 0.3748, 0.6629, 0.375, 0.6629, 0.375, 0.6629, 0.3748, 0.6629, 0.3748, 0.6629, 0.625, 0.6629, 0.625, 0.6629, 0.6251, 0.6629, 0.6251, 0.6629, 0.6251, 0.6629, 0.6251, 0.6629, 0.625, 0.6629, 0.625, 0.6629, 0.6251, 0.6629, 0.6251, 0.6629, 0.625, 0.6629, 0.625, 0.6629, 0.625, 0.6629, 0.625, 0.6629, 0.625, 0.6629, 0.625, 0.6629, 0.625, 0.6629, 0.6251, 0.6629, 0.6251, 0.6629, 0.625, 0.6629, 0.6251, 0.6629, 0.625, 0.6629, 0.625, 0.6629, 0.6251, 0.6629, 0.6251, 0.6629, 0.625, 0.6629, 0.625, 0.6629, 0.6251, 0.6629, 0.625, 0.6629, 0.6251, 0.6629, 0.6251, 0.6629, 0.625, 0.6629, 0.625, 0.6629, 0.625, 0.6629, 0.625, 0.6629, 0.625, 0.6629, 0.625, 0.5878, 0.625, 0.5878, 0.625, 0.5878, 0.625, 0.5878, 0.625, 0.5878, 0.375, 0.5878, 0.375, 0.5878, 0.625, 0.5878, 0.625, 0.5878, 0.625, 0.5878, 0.625, 0.5878, 0.625, 0.5878, 0.375, 0.5878, 0.375, 0.5878, 0.375, 0.5878, 0.375, 0.5878, 0.625, 0.5878, 0.625, 0.5878, 0.625, 0.5878, 0.625, 0.5878, 0.625, 0.5878, 0.375, 0.5878, 0.375, 0.5878, 0.625, 0.5878, 0.625, 0.5878, 0.375, 0.5878, 0.375, 0.5878, 0.625, 0.5878, 0.375, 0.5878, 0.625, 0.5878, 0.625, 0.5878, 0.375, 0.5878, 0.625, 0.5878, 0.375, 0.5878, 0.375, 0.5878, 0.625, 0.5878, 0.375, 0.5878, 0.625, 0.5878, 0.625, 0.5878, 0.375, 0.5878, 0.375, 0.5878, 0.375, 0.5878, 0.375, 0.5878, 0.375, 0.5878, 0.375, 0.5878, 0.625, 0.5878, 0.625, 0.5878, 0.375, 0.5878, 0.375, 0.5878, 0.625, 0.5878, 0.625, 0.5878, 0.375, 0.5878, 0.375, 0.5878, 0.375, 0.5878, 0.375, 0.5878, 0.375, 0.5878, 0.625, 0.5878, 0.625, 0.5878, 0.625, 0.5878, 0.625, 0.5878, 0.625, 0.5878, 0.375, 0.5878, 0.375, 0.5878, 0.625, 0.5878, 0.625, 0.5878, 0.375, 0.5878, 0.375, 0.5878, 0.625, 0.5878, 0.375, 0.5878, 0.375, 0.5878, 0.375, 0.5878, 0.375, 0.5878, 0.375, 0.5878, 0.625, 0.5878, 0.625, 0.5878, 0.375, 0.5878, 0.625, 0.5878, 0.625, 0.5878, 0.625, 0.5878, 0.625, 0.5878, 0.625, 0.5878, 0.625, 0.5878, 0.625, 0.5878, 0.625, 0.5878, 0.375, 0.5878, 0.625, 0.5878, 0.625, 0.5878, 0.375, 0.5878, 0.375, 0.5878, 0.375, 0.5878, 0.375, 0.5878, 0.375, 0.5878, 0.625, 0.5878, 0.375, 0.5878, 0.375, 0.5878, 0.625, 0.5878, 0.625, 0.5878, 0.625, 0.5878, 0.625, 0.5878, 0.625, 0.5878, 0.625, 0.5878, 0.625, 0.5878, 0.625, 0.5878, 0.625, 0.5878, 0.625, 0.5878, 0.625, 0.5878, 0.625, 0.5878, 0.625, 0.5878, 0.625, 0.5878, 0.625, 0.5878, 0.625, 0.5878, 0.625, 0.5878, 0.625, 0.5878, 0.625, 0.5878, 0.625, 0.5878, 0.625, 0.5878, 0.625, 0.5878, 0.625, 0.5878, 0.625, 0.5878, 0.625, 0.5878, 0.625, 0.5878, 0.625, 0.5878, 0.625, 0.5878, 0.625, 0.5878, 0.625, 0.5878, 0.625, 0.5878, 0.625, 0.5878, 0.625, 0.5878, 0.125, 0.5127, 0.875, 0.5127, 0.625, 0.01198, 0.125, 0.5127, 0.875, 0.75, 0.875, 0.738, 0.875, 0.738, 0.875, 0.75, 0.125, 0.738, 0.125, 0.75, 0.125, 0.75, 0.125, 0.738, 0.375, 1.0, 0.625, 1.0, 0.625, 1.0, 0.375, 1.0, 0.875, 0.75, 0.875, 0.738, 0.125, 0.738, 0.125, 0.75])
me_cube_003.use_remesh_fix_poles = True
me_cube_003.use_remesh_preserve_attributes = False
me_cube_003.use_mirror_vertex_groups = False
me_cube_003.update()
me_cube_001 = bpy.data.meshes.new('Cube.001')
me_cube_001.from_pydata([(-0.0439, 0.2445, -0.02724), (-0.02724, 0.2445, -0.0439), (-0.02724, 0.2445, 0.0439), (-0.0439, 0.2445, 0.02724), (0.02724, 0.2445, -0.0439), (0.0439, 0.2445, -0.02724), (0.0439, 0.2445, 0.02724), (0.02724, 0.2445, 0.0439), (0.06202, 0.2069, 0.03848), (0.03848, 0.2069, 0.06202), (0.03848, 0.2069, -0.06202), (0.06202, 0.2069, -0.03848), (0.03848, 0.0829, 0.06202), (0.06202, 0.0829, 0.03848), (0.06202, 0.0829, -0.03848), (0.03848, 0.0829, -0.06202), (-0.03848, 0.2069, 0.06202), (-0.06202, 0.2069, 0.03848), (-0.06202, 0.2069, -0.03848), (-0.03848, 0.2069, -0.06202), (-0.06202, 0.0829, 0.03848), (-0.03848, 0.0829, 0.06202), (-0.03848, 0.0829, -0.06202), (-0.06202, 0.0829, -0.03848), (0.06202, 0.04537, 0.02267), (0.03848, 0.04537, 0.03653), (0.03848, 0.04537, -0.03653), (0.06202, 0.04537, -0.02267), (-0.03848, 0.04537, 0.03653), (-0.06202, 0.04537, 0.02267), (-0.06202, 0.04537, -0.02267), (-0.03848, 0.04537, -0.03653), (0.06202, -0.04777, 0.02267), (0.05015, -0.06546, 0.03375), (0.03525, -0.06546, 0.06298), (0.03848, -0.04777, 0.03653), (0.03848, -0.04777, -0.03653), (0.03525, -0.06546, -0.05952), (0.05015, -0.06546, -0.04976), (0.06202, -0.04777, -0.02267), (-0.03848, -0.04777, 0.03653), (-0.03525, -0.06546, 0.06298), (-0.05015, -0.06546, 0.03375), (-0.06202, -0.04777, 0.02267), (-0.06202, -0.04777, -0.02267), (-0.05015, -0.06546, -0.04976), (-0.03525, -0.06546, -0.05952), (-0.03848, -0.04777, -0.03653), (-0.06202, 0.02956, -0.01498), (-0.06202, 0.02956, 0.01498), (-0.06202, -0.03197, -0.01498), (-0.06202, -0.03197, 0.01498), (-0.03504, 0.02956, -0.01498), (-0.03504, 0.02956, 0.01498), (-0.03504, -0.03197, -0.01498), (-0.03504, -0.03197, 0.01498), (-0.01635, 0.2445, 0.0439), (-0.005449, 0.2445, 0.0439), (0.005449, 0.2445, 0.0439), (0.01635, 0.2445, 0.0439), (0.02309, 0.0829, 0.06202), (0.007697, 0.0829, 0.06202), (-0.007697, 0.0829, 0.06202), (-0.02309, 0.0829, 0.06202), (-0.02309, 0.2069, 0.06202), (-0.007697, 0.2069, 0.06202), (0.007697, 0.2069, 0.06202), (0.02309, 0.2069, 0.06202), (0.02309, 0.04537, 0.03653), (0.007697, 0.04537, 0.0632), (-0.007697, 0.04537, 0.0632), (-0.02309, 0.04537, 0.03653), (0.02115, -0.06546, 0.06298), (0.00705, -0.06546, 0.06298), (-0.00705, -0.06546, 0.06298), (-0.02115, -0.06546, 0.06298), (-0.02309, -0.04777, 0.03653), (-0.007697, -0.05359, 0.0632), (0.007697, -0.05359, 0.0632), (0.02309, -0.04777, 0.03653), (0.005449, 0.2583, 0.0439), (-0.005449, 0.2583, 0.0439), (-0.01635, 0.2583, 0.0439), (-0.02724, 0.2583, 0.0439), (0.02724, 0.2583, -0.0439), (-0.02724, 0.2583, -0.0439), (0.02724, 0.2583, 0.0439), (0.01635, 0.2583, 0.0439), (0.0439, 0.2583, -0.02724), (0.0439, 0.2583, 0.02724), (-0.0439, 0.2583, -0.02724), (-0.0439, 0.2583, 0.02724), (0.05015, -0.1378, 0.03375), (0.04374, -0.1443, 0.03221), (0.03132, -0.1443, 0.05657), (0.03525, -0.1378, 0.06298), (0.03525, -0.1378, -0.05952), (0.03334, -0.1443, -0.05311), (0.04374, -0.1443, -0.0463), (0.05015, -0.1378, -0.04976), (-0.03525, -0.1378, 0.06298), (-0.03132, -0.1443, 0.05657), (-0.04374, -0.1443, 0.03221), (-0.05015, -0.1378, 0.03375), (-0.05015, -0.1378, -0.04976), (-0.04374, -0.1443, -0.0463), (-0.03334, -0.1443, -0.05311), (-0.03525, -0.1378, -0.05952), (-0.02115, -0.1378, 0.06298), (-0.02115, -0.1443, 0.05657), (0.02115, -0.1443, 0.05657), (0.02115, -0.1378, 0.06298), (0.00705, -0.1443, 0.05657), (0.00705, -0.1378, 0.06298), (-0.00705, -0.1443, 0.05657), (-0.00705, -0.1378, 0.06298), (-0.01211, 0.2583, 0.03632), (-0.004036, 0.2583, 0.03632), (0.004036, 0.2583, 0.03632), (0.01211, 0.2583, 0.03632), (-0.02018, 0.2583, -0.02873), (-0.03252, 0.2583, -0.01639), (0.02018, 0.2583, 0.03632), (-0.03252, 0.2583, 0.02397), (-0.02018, 0.2583, 0.03632), (0.03252, 0.2583, 0.02397), (0.02018, 0.2583, -0.02873), (0.03252, 0.2583, -0.01639), (-0.01211, 0.2191, 0.03632), (-0.004036, 0.2191, 0.03632), (0.004036, 0.2191, 0.03632), (0.01211, 0.2191, 0.03632), (-0.02018, 0.2191, -0.02873), (-0.03252, 0.2191, -0.01639), (0.02018, 0.2191, 0.03632), (-0.03252, 0.2191, 0.02397), (-0.02018, 0.2191, 0.03632), (0.03252, 0.2191, 0.02397), (0.02018, 0.2191, -0.02873), (0.03252, 0.2191, -0.01639)], [], [(18, 0, 1, 19), (20, 17, 18, 23), (1, 85, 84, 4), (22, 19, 10, 15), (8, 13, 14, 11), (60, 68, 25, 12), (12, 13, 8, 9), (10, 11, 14, 15), (16, 17, 20, 21), (22, 23, 18, 19), (63, 64, 16, 21), (19, 1, 4, 10), (16, 2, 3, 17), (64, 56, 2, 16), (10, 4, 5, 11), (8, 6, 7, 9), (17, 3, 0, 18), (11, 5, 6, 8), (29, 43, 40, 28), (23, 30, 29, 20), (22, 31, 30, 23), (20, 29, 28, 21), (13, 24, 27, 14), (14, 27, 26, 15), (15, 26, 31, 22), (12, 25, 24, 13), (24, 32, 39, 27), (27, 39, 36, 26), (29, 49, 51, 43), (46, 107, 104, 45), (31, 47, 44, 30), (68, 79, 35, 25), (26, 36, 47, 31), (33, 32, 35, 34), (37, 36, 39, 38), (41, 40, 43, 42), (45, 44, 47, 46), (75, 76, 40, 41), (38, 39, 32, 33), (46, 47, 36, 37), (44, 45, 42, 43), (25, 35, 32, 24), (49, 53, 55, 51), (30, 48, 49, 29), (43, 51, 50, 44), (44, 50, 48, 30), (52, 54, 55, 53), (48, 52, 53, 49), (50, 54, 52, 48), (51, 55, 54, 50), (34, 35, 79, 72), (72, 79, 78, 73), (73, 78, 77, 74), (74, 77, 76, 75), (28, 40, 76, 71), (71, 76, 77, 70), (70, 77, 78, 69), (69, 78, 79, 68), (9, 7, 59, 67), (67, 59, 58, 66), (66, 58, 57, 65), (65, 57, 56, 64), (12, 9, 67, 60), (60, 67, 66, 61), (61, 66, 65, 62), (62, 65, 64, 63), (21, 28, 71, 63), (63, 71, 70, 62), (62, 70, 69, 61), (61, 69, 68, 60), (33, 92, 99, 38), (38, 99, 96, 37), (75, 108, 115, 74), (42, 103, 100, 41), (74, 115, 113, 73), (72, 111, 95, 34), (94, 110, 112, 114, 109, 101, 102, 105, 106, 97, 98, 93), (85, 120, 126, 84), (37, 96, 107, 46), (41, 100, 108, 75), (73, 113, 111, 72), (45, 104, 103, 42), (93, 92, 95, 94), (97, 96, 99, 98), (101, 100, 103, 102), (105, 104, 107, 106), (109, 108, 100, 101), (98, 99, 92, 93), (106, 107, 96, 97), (102, 103, 104, 105), (94, 95, 111, 110), (110, 111, 113, 112), (112, 113, 115, 114), (114, 115, 108, 109), (34, 95, 92, 33), (4, 84, 88, 5), (59, 87, 80, 58), (7, 86, 87, 59), (56, 82, 83, 2), (2, 83, 91, 3), (6, 89, 86, 7), (57, 81, 82, 56), (3, 91, 90, 0), (0, 90, 85, 1), (58, 80, 81, 57), (5, 88, 89, 6), (121, 133, 132, 120), (84, 126, 127, 88), (82, 116, 124, 83), (81, 117, 116, 82), (86, 122, 119, 87), (87, 119, 118, 80), (91, 123, 121, 90), (83, 124, 123, 91), (88, 127, 125, 89), (89, 125, 122, 86), (80, 118, 117, 81), (90, 121, 120, 85), (136, 128, 129, 130, 131, 134, 137, 139, 138, 132, 133, 135), (127, 139, 137, 125), (116, 128, 136, 124), (122, 134, 131, 119), (123, 135, 133, 121), (117, 129, 128, 116), (125, 137, 134, 122), (124, 136, 135, 123), (126, 138, 139, 127), (119, 131, 130, 118), (120, 132, 138, 126), (118, 130, 129, 117)])
_uv = me_cube_001.uv_layers.new(name='UVMap')
_uv.uv.foreach_set('vector', [0.5776, 0.75, 0.5776, 0.75, 0.6724, 0.75, 0.6724, 0.75, 0.4224, 0.5, 0.4224, 0.75, 0.5776, 0.75, 0.5776, 0.5, 0.6724, 0.75, 0.6724, 0.75, 0.8276, 0.75, 0.8276, 0.75, 0.6724, 0.5, 0.6724, 0.75, 0.8276, 0.75, 0.8276, 0.5, 0.4224, 0.0, 0.4224, 0.25, 0.5776, 0.25, 0.5776, 0.0, 0.2035, 0.5, 0.2035, 0.5, 0.1724, 0.5, 0.1724, 0.5, 0.375, 0.25, 0.4224, 0.25, 0.4224, 0.0, 0.375, 0.0, 0.8276, 0.75, 0.875, 0.75, 0.875, 0.5, 0.8276, 0.5, 0.3276, 0.75, 0.4224, 0.75, 0.4224, 0.5, 0.3276, 0.5, 0.6724, 0.5, 0.5776, 0.5, 0.5776, 0.75, 0.6724, 0.75, 0.2965, 0.5, 0.2965, 0.75, 0.3276, 0.75, 0.3276, 0.5, 0.6724, 0.75, 0.6724, 0.75, 0.8276, 0.75, 0.8276, 0.75, 0.3276, 0.75, 0.3276, 0.75, 0.4224, 0.75, 0.4224, 0.75, 0.2965, 0.75, 0.2965, 0.75, 0.3276, 0.75, 0.3276, 0.75, 0.8276, 0.75, 0.8276, 0.75, 0.875, 0.75, 0.875, 0.75, 0.4224, 0.0, 0.4224, 0.0, 0.375, 0.0, 0.375, 0.0, 0.4224, 0.75, 0.4224, 0.75, 0.5776, 0.75, 0.5776, 0.75, 0.5776, 0.0, 0.5776, 0.0, 0.4224, 0.0, 0.4224, 0.0, 0.4224, 0.5, 0.4224, 0.5, 0.3276, 0.5, 0.3276, 0.5, 0.5776, 0.5, 0.5776, 0.5, 0.4224, 0.5, 0.4224, 0.5, 0.6724, 0.5, 0.6724, 0.5, 0.5776, 0.5, 0.5776, 0.5, 0.4224, 0.5, 0.4224, 0.5, 0.3276, 0.5, 0.3276, 0.5, 0.4224, 0.25, 0.4224, 0.25, 0.5776, 0.25, 0.5776, 0.25, 0.875, 0.5, 0.875, 0.5, 0.8276, 0.5, 0.8276, 0.5, 0.8276, 0.5, 0.8276, 0.5, 0.6724, 0.5, 0.6724, 0.5, 0.375, 0.25, 0.375, 0.25, 0.4224, 0.25, 0.4224, 0.25, 0.4224, 0.25, 0.4224, 0.25, 0.5776, 0.25, 0.5776, 0.25, 0.875, 0.5, 0.875, 0.5, 0.8276, 0.5, 0.8276, 0.5, 0.4224, 0.5, 0.4224, 0.5, 0.4224, 0.5, 0.4224, 0.5, 0.5844, 0.446, 0.5844, 0.446, 0.5544, 0.4761, 0.5544, 0.4761, 0.6724, 0.5, 0.6724, 0.5, 0.5776, 0.5, 0.5776, 0.5, 0.2035, 0.5, 0.2035, 0.5, 0.1724, 0.5, 0.1724, 0.5, 0.8276, 0.5, 0.8276, 0.5, 0.6724, 0.5, 0.6724, 0.5, 0.4456, 0.2739, 0.4224, 0.25, 0.375, 0.2974, 0.4156, 0.304, 0.5844, 0.304, 0.625, 0.2974, 0.5776, 0.25, 0.5544, 0.2739, 0.4156, 0.446, 0.375, 0.4526, 0.4224, 0.5, 0.4456, 0.4761, 0.5544, 0.4761, 0.5776, 0.5, 0.625, 0.4526, 0.5844, 0.446, 0.4156, 0.4176, 0.375, 0.4215, 0.375, 0.4526, 0.4156, 0.446, 0.5544, 0.2739, 0.5776, 0.25, 0.4224, 0.25, 0.4456, 0.2739, 0.5844, 0.446, 0.625, 0.4526, 0.625, 0.2974, 0.5844, 0.304, 0.5776, 0.5, 0.5544, 0.4761, 0.4456, 0.4761, 0.4224, 0.5, 0.375, 0.25, 0.375, 0.25, 0.4224, 0.25, 0.4224, 0.25, 0.4224, 0.5, 0.4224, 0.5, 0.4224, 0.5, 0.4224, 0.5, 0.5776, 0.5, 0.5776, 0.5, 0.4224, 0.5, 0.4224, 0.5, 0.4224, 0.5, 0.4224, 0.5, 0.5776, 0.5, 0.5776, 0.5, 0.5776, 0.5, 0.5776, 0.5, 0.5776, 0.5, 0.5776, 0.5, 0.5776, 0.5, 0.5776, 0.5, 0.4224, 0.5, 0.4224, 0.5, 0.5776, 0.5, 0.5776, 0.5, 0.4224, 0.5, 0.4224, 0.5, 0.5776, 0.5, 0.5776, 0.5, 0.5776, 0.5, 0.5776, 0.5, 0.4224, 0.5, 0.4224, 0.5, 0.5776, 0.5, 0.5776, 0.5, 0.4156, 0.304, 0.375, 0.2974, 0.375, 0.3285, 0.4156, 0.3324, 0.4156, 0.3324, 0.375, 0.3285, 0.375, 0.3595, 0.4156, 0.3608, 0.4156, 0.3608, 0.375, 0.3595, 0.375, 0.3905, 0.4156, 0.3892, 0.4156, 0.3892, 0.375, 0.3905, 0.375, 0.4215, 0.4156, 0.4176, 0.3276, 0.5, 0.3276, 0.5, 0.2965, 0.5, 0.2965, 0.5, 0.2965, 0.5, 0.2965, 0.5, 0.2655, 0.5, 0.2655, 0.5, 0.2655, 0.5, 0.2655, 0.5, 0.2345, 0.5, 0.2345, 0.5, 0.2345, 0.5, 0.2345, 0.5, 0.2035, 0.5, 0.2035, 0.5, 0.1724, 0.75, 0.1724, 0.75, 0.2035, 0.75, 0.2035, 0.75, 0.2035, 0.75, 0.2035, 0.75, 0.2345, 0.75, 0.2345, 0.75, 0.2345, 0.75, 0.2345, 0.75, 0.2655, 0.75, 0.2655, 0.75, 0.2655, 0.75, 0.2655, 0.75, 0.2965, 0.75, 0.2965, 0.75, 0.1724, 0.5, 0.1724, 0.75, 0.2035, 0.75, 0.2035, 0.5, 0.2035, 0.5, 0.2035, 0.75, 0.2345, 0.75, 0.2345, 0.5, 0.2345, 0.5, 0.2345, 0.75, 0.2655, 0.75, 0.2655, 0.5, 0.2655, 0.5, 0.2655, 0.75, 0.2965, 0.75, 0.2965, 0.5, 0.3276, 0.5, 0.3276, 0.5, 0.2965, 0.5, 0.2965, 0.5, 0.2965, 0.5, 0.2965, 0.5, 0.2655, 0.5, 0.2655, 0.5, 0.2655, 0.5, 0.2655, 0.5, 0.2345, 0.5, 0.2345, 0.5, 0.2345, 0.5, 0.2345, 0.5, 0.2035, 0.5, 0.2035, 0.5, 0.4456, 0.2739, 0.4456, 0.2739, 0.5544, 0.2739, 0.5544, 0.2739, 0.5544, 0.2739, 0.5544, 0.2739, 0.5844, 0.304, 0.5844, 0.304, 0.4156, 0.4176, 0.4156, 0.4176, 0.4156, 0.3892, 0.4156, 0.3892, 0.4456, 0.4761, 0.4456, 0.4761, 0.4156, 0.446, 0.4156, 0.446, 0.4156, 0.3892, 0.4156, 0.3892, 0.4156, 0.3608, 0.4156, 0.3608, 0.4156, 0.3324, 0.4156, 0.3324, 0.4156, 0.304, 0.4156, 0.304, 0.423, 0.3119, 0.4233, 0.3324, 0.4234, 0.3608, 0.4234, 0.3892, 0.4233, 0.4176, 0.423, 0.4381, 0.449, 0.4632, 0.5536, 0.4632, 0.5717, 0.4422, 0.5717, 0.3078, 0.5536, 0.2868, 0.449, 0.2868, 0.6724, 0.75, 0.6724, 0.75, 0.8276, 0.75, 0.8276, 0.75, 0.5844, 0.304, 0.5844, 0.304, 0.5844, 0.446, 0.5844, 0.446, 0.4156, 0.446, 0.4156, 0.446, 0.4156, 0.4176, 0.4156, 0.4176, 0.4156, 0.3608, 0.4156, 0.3608, 0.4156, 0.3324, 0.4156, 0.3324, 0.5544, 0.4761, 0.5544, 0.4761, 0.4456, 0.4761, 0.4456, 0.4761, 0.449, 0.2868, 0.4456, 0.2739, 0.4156, 0.304, 0.423, 0.3119, 0.5717, 0.3078, 0.5844, 0.304, 0.5544, 0.2739, 0.5536, 0.2868, 0.423, 0.4381, 0.4156, 0.446, 0.4456, 0.4761, 0.449, 0.4632, 0.5536, 0.4632, 0.5544, 0.4761, 0.5844, 0.446, 0.5717, 0.4422, 0.4233, 0.4176, 0.4156, 0.4176, 0.4156, 0.446, 0.423, 0.4381, 0.5536, 0.2868, 0.5544, 0.2739, 0.4456, 0.2739, 0.449, 0.2868, 0.5717, 0.4422, 0.5844, 0.446, 0.5844, 0.304, 0.5717, 0.3078, 0.449, 0.4632, 0.4456, 0.4761, 0.5544, 0.4761, 0.5536, 0.4632, 0.423, 0.3119, 0.4156, 0.304, 0.4156, 0.3324, 0.4233, 0.3324, 0.4233, 0.3324, 0.4156, 0.3324, 0.4156, 0.3608, 0.4234, 0.3608, 0.4234, 0.3608, 0.4156, 0.3608, 0.4156, 0.3892, 0.4234, 0.3892, 0.4234, 0.3892, 0.4156, 0.3892, 0.4156, 0.4176, 0.4233, 0.4176, 0.4156, 0.304, 0.4156, 0.304, 0.4456, 0.2739, 0.4456, 0.2739, 0.8276, 0.75, 0.8276, 0.75, 0.875, 0.75, 0.875, 0.75, 0.2035, 0.75, 0.2035, 0.75, 0.2345, 0.75, 0.2345, 0.75, 0.1724, 0.75, 0.1724, 0.75, 0.2035, 0.75, 0.2035, 0.75, 0.2965, 0.75, 0.2965, 0.75, 0.3276, 0.75, 0.3276, 0.75, 0.3276, 0.75, 0.3276, 0.75, 0.4224, 0.75, 0.4224, 0.75, 0.4224, 0.0, 0.4224, 0.0, 0.375, 0.0, 0.375, 0.0, 0.2655, 0.75, 0.2655, 0.75, 0.2965, 0.75, 0.2965, 0.75, 0.4224, 0.75, 0.4224, 0.75, 0.5776, 0.75, 0.5776, 0.75, 0.5776, 0.75, 0.5776, 0.75, 0.6724, 0.75, 0.6724, 0.75, 0.2345, 0.75, 0.2345, 0.75, 0.2655, 0.75, 0.2655, 0.75, 0.5776, 0.0, 0.5776, 0.0, 0.4224, 0.0, 0.4224, 0.0, 0.5776, 0.75, 0.5776, 0.75, 0.6724, 0.75, 0.6724, 0.75, 0.8276, 0.75, 0.8276, 0.75, 0.875, 0.75, 0.875, 0.75, 0.2965, 0.75, 0.2965, 0.75, 0.3276, 0.75, 0.3276, 0.75, 0.2655, 0.75, 0.2655, 0.75, 0.2965, 0.75, 0.2965, 0.75, 0.1724, 0.75, 0.1724, 0.75, 0.2035, 0.75, 0.2035, 0.75, 0.2035, 0.75, 0.2035, 0.75, 0.2345, 0.75, 0.2345, 0.75, 0.4224, 0.75, 0.4224, 0.75, 0.5776, 0.75, 0.5776, 0.75, 0.3276, 0.75, 0.3276, 0.75, 0.4224, 0.75, 0.4224, 0.75, 0.5776, 0.0, 0.5776, 0.0, 0.4224, 0.0, 0.4224, 0.0, 0.4224, 0.0, 0.4224, 0.0, 0.375, 0.0, 0.375, 0.0, 0.2345, 0.75, 0.2345, 0.75, 0.2655, 0.75, 0.2655, 0.75, 0.5776, 0.75, 0.5776, 0.75, 0.6724, 0.75, 0.6724, 0.75, 0.375, 0.7974, 0.375, 0.8285, 0.375, 0.8595, 0.375, 0.8905, 0.375, 0.9215, 0.375, 0.9526, 0.4224, 1.0, 0.5776, 1.0, 0.625, 0.9526, 0.625, 0.7974, 0.5776, 0.75, 0.4224, 0.75, 0.5776, 0.0, 0.5776, 0.0, 0.4224, 0.0, 0.4224, 0.0, 0.2965, 0.75, 0.2965, 0.75, 0.3276, 0.75, 0.3276, 0.75, 0.1724, 0.75, 0.1724, 0.75, 0.2035, 0.75, 0.2035, 0.75, 0.4224, 0.75, 0.4224, 0.75, 0.5776, 0.75, 0.5776, 0.75, 0.2655, 0.75, 0.2655, 0.75, 0.2965, 0.75, 0.2965, 0.75, 0.4224, 0.0, 0.4224, 0.0, 0.375, 0.0, 0.375, 0.0, 0.3276, 0.75, 0.3276, 0.75, 0.4224, 0.75, 0.4224, 0.75, 0.8276, 0.75, 0.8276, 0.75, 0.875, 0.75, 0.875, 0.75, 0.2035, 0.75, 0.2035, 0.75, 0.2345, 0.75, 0.2345, 0.75, 0.6724, 0.75, 0.6724, 0.75, 0.8276, 0.75, 0.8276, 0.75, 0.2345, 0.75, 0.2345, 0.75, 0.2655, 0.75, 0.2655, 0.75])
me_cube_001.use_remesh_fix_poles = True
me_cube_001.use_remesh_preserve_attributes = False
me_cube_001.use_mirror_vertex_groups = False
me_cube_001.update()
me_cube_014 = bpy.data.meshes.new('Cube.014')
me_cube_014.from_pydata([(-0.08143, -0.1182, 0.002993), (-0.08143, -0.1182, 0.01543), (-0.08143, 0.1243, 0.002993), (-0.08143, 0.1243, 0.01543), (-0.06899, -0.1182, 0.002993), (-0.06899, -0.1182, 0.01543), (-0.06899, 0.1243, 0.002993), (-0.06899, 0.1243, 0.01543), (-0.08143, 0.1108, 0.002993), (-0.08143, 0.1108, 0.01543), (-0.06899, 0.1108, 0.002993), (-0.06899, 0.1108, 0.01543), (-0.2198, 0.1108, 0.01543), (-0.2198, 0.1243, 0.01543), (-0.2198, 0.1243, 0.002993), (-0.2198, 0.1108, 0.002993), (-0.08143, -0.1066, 0.002993), (-0.06899, -0.1066, 0.01543), (-0.08143, -0.1066, 0.01543), (-0.06899, -0.1066, 0.002993), (-0.2056, -0.1182, 0.002993), (-0.2056, -0.1182, 0.01543), (-0.2056, 0.1108, 0.01543), (-0.2056, 0.1108, 0.002993), (-0.2056, 0.1243, 0.01543), (-0.2056, 0.1243, 0.002993), (-0.2198, -0.1067, 0.01543), (-0.2198, -0.1067, 0.002993), (-0.2056, -0.1067, 0.01543), (-0.2056, -0.1067, 0.002993), (-0.08143, -0.005106, 0.01543), (-0.08143, 0.009322, 0.01543), (-0.06899, -0.005106, 0.002993), (-0.06899, 0.009322, 0.002993), (-0.08143, 0.009322, 0.002993), (-0.08143, -0.005106, 0.002993), (-0.06899, 0.009322, 0.01543), (-0.06899, -0.005106, 0.01543), (-0.009031, -0.005106, 0.002993), (-0.009031, 0.009322, 0.002993), (-0.009031, 0.009322, 0.01543), (-0.009031, -0.005106, 0.01543), (0.008513, -0.005106, 0.002993), (0.008513, 0.009322, 0.002993), (0.008513, 0.009322, 0.01543), (0.008513, -0.005106, 0.01543), (-0.009031, -0.1655, 0.01543), (-0.009031, -0.1655, 0.002993), (0.008513, -0.1655, 0.01543), (0.008513, -0.1655, 0.002993), (-0.009031, 0.1224, 0.01543), (-0.009031, 0.1224, 0.002993), (0.008513, 0.1224, 0.01543), (0.008513, 0.1224, 0.002993), (-0.009031, -0.1466, 0.002993), (-0.009031, -0.1466, 0.01543), (0.008513, -0.1466, 0.002993), (0.008513, -0.1466, 0.01543), (0.008513, 0.103, 0.01543), (-0.009031, 0.103, 0.01543), (0.008513, 0.103, 0.002993), (-0.009031, 0.103, 0.002993), (-0.036, -0.1655, 0.01543), (-0.036, -0.1655, 0.002993), (0.03548, -0.1655, 0.01543), (0.03548, -0.1655, 0.002993), (-0.036, -0.1466, 0.002993), (0.03548, -0.1466, 0.002993), (-0.036, -0.1466, 0.01543), (0.03548, -0.1466, 0.01543), (-0.06184, -0.1659, 0.03347), (-0.06184, -0.1659, 0.02049), (0.06132, -0.1659, 0.03347), (0.06132, -0.1659, 0.02049), (-0.06184, -0.1462, 0.02049), (0.06132, -0.1462, 0.02049), (-0.06184, -0.1462, 0.03347), (0.06132, -0.1462, 0.03347), (0.05173, -0.1657, 0.02677), (0.05173, -0.1464, 0.02677), (0.05173, -0.1464, 0.01399), (0.05173, -0.1657, 0.01399), (-0.05113, -0.1464, 0.026), (-0.05113, -0.1657, 0.026), (-0.05113, -0.1657, 0.01324), (-0.05113, -0.1464, 0.01324), (-0.06138, -0.1659, 0.0575), (-0.06138, -0.1462, 0.0575), (0.06091, -0.1659, 0.05834), (0.06091, -0.1462, 0.05834), (0.05214, -0.1657, 0.06609), (-0.05159, -0.1464, 0.06615), (0.05214, -0.1464, 0.06609), (-0.05159, -0.1657, 0.06615), (-0.03836, 0.1224, 0.01543), (-0.03836, 0.1224, 0.002993), (0.03784, 0.1224, 0.01543), (0.03784, 0.1224, 0.002993), (0.03784, 0.103, 0.01543), (0.03784, 0.103, 0.002993), (-0.03836, 0.103, 0.002993), (-0.03836, 0.103, 0.01543), (-0.07284, 0.1224, 0.0499), (-0.07284, 0.1224, 0.03747), (0.07008, 0.1224, 0.04619), (0.07008, 0.1224, 0.03376), (0.07008, 0.103, 0.04619), (0.07008, 0.103, 0.03376), (-0.07284, 0.103, 0.03747), (-0.07284, 0.103, 0.0499), (-0.0632, 0.1224, 0.04027), (-0.0632, 0.103, 0.04027), (-0.0632, 0.103, 0.02783), (-0.0632, 0.1224, 0.02783), (0.06212, 0.103, 0.02616), (0.06212, 0.103, 0.0386), (0.06212, 0.1224, 0.02616), (0.06212, 0.1224, 0.0386), (0.06997, 0.103, 0.06661), (0.06997, 0.1224, 0.06661), (-0.0722, 0.1224, 0.0684), (-0.0722, 0.103, 0.0684), (-0.06319, 0.1224, 0.07862), (0.06289, 0.1224, 0.07503), (-0.06319, 0.103, 0.07862), (0.06289, 0.103, 0.07503), (-0.2197, -0.1182, 0.002993), (-0.2197, -0.1182, 0.01543)], [], [(22, 12, 26, 28), (2, 3, 7, 6), (19, 17, 5, 4), (4, 5, 1, 0), (16, 19, 4, 0), (17, 18, 1, 5), (7, 3, 9, 11), (2, 6, 10, 8), (6, 7, 11, 10), (34, 31, 9, 8), (15, 12, 13, 14), (22, 24, 13, 12), (24, 25, 14, 13), (25, 23, 15, 14), (1, 18, 28, 21), (37, 30, 18, 17), (35, 32, 19, 16), (32, 37, 17, 19), (16, 0, 20, 29), (0, 1, 21, 20), (18, 16, 29, 28), (2, 8, 23, 25), (3, 2, 25, 24), (9, 3, 24, 22), (8, 9, 22, 23), (12, 15, 27, 26), (15, 23, 29, 27), (10, 11, 36, 33), (32, 33, 39, 38), (8, 10, 33, 34), (34, 33, 32, 35), (11, 9, 31, 36), (36, 31, 30, 37), (16, 18, 30, 35), (35, 30, 31, 34), (47, 46, 62, 63), (33, 36, 40, 39), (37, 32, 38, 41), (36, 37, 41, 40), (43, 44, 45, 42), (40, 41, 45, 44), (59, 58, 52, 50), (38, 39, 43, 42), (46, 47, 49, 48), (54, 56, 49, 47), (57, 55, 46, 48), (54, 47, 63, 66), (51, 50, 52, 53), (53, 52, 96, 97), (60, 61, 51, 53), (51, 61, 100, 95), (42, 45, 57, 56), (45, 41, 55, 57), (38, 42, 56, 54), (41, 38, 54, 55), (39, 40, 59, 61), (43, 39, 61, 60), (44, 43, 60, 58), (40, 44, 58, 59), (81, 80, 75, 73), (83, 82, 91, 93), (56, 57, 69, 67), (55, 54, 66, 68), (48, 49, 65, 64), (57, 48, 64, 69), (46, 55, 68, 62), (49, 56, 67, 65), (76, 74, 71, 70), (75, 77, 72, 73), (78, 81, 73, 72), (80, 79, 77, 75), (79, 78, 90, 92), (85, 84, 71, 74), (84, 83, 70, 71), (82, 85, 74, 76), (67, 69, 79, 80), (64, 65, 81, 78), (69, 64, 78, 79), (65, 67, 80, 81), (68, 66, 85, 82), (63, 62, 83, 84), (66, 63, 84, 85), (62, 68, 82, 83), (92, 90, 88, 89), (93, 91, 87, 86), (72, 77, 89, 88), (70, 83, 93, 86), (82, 76, 87, 91), (78, 72, 88, 90), (77, 79, 92, 89), (76, 70, 86, 87), (104, 117, 123, 119), (115, 114, 107, 106), (59, 50, 94, 101), (60, 53, 97, 99), (52, 58, 98, 96), (58, 60, 99, 98), (50, 51, 95, 94), (61, 59, 101, 100), (106, 107, 105, 104), (108, 109, 102, 103), (114, 116, 105, 107), (116, 117, 104, 105), (112, 111, 109, 108), (113, 112, 108, 103), (106, 104, 119, 118), (110, 113, 103, 102), (94, 95, 113, 110), (95, 100, 112, 113), (100, 101, 111, 112), (101, 94, 110, 111), (96, 98, 115, 117), (97, 96, 117, 116), (99, 97, 116, 114), (98, 99, 114, 115), (124, 122, 120, 121), (123, 125, 118, 119), (102, 109, 121, 120), (115, 106, 118, 125), (111, 110, 122, 124), (110, 102, 120, 122), (117, 115, 125, 123), (109, 111, 124, 121), (23, 22, 28, 29), (21, 28, 26, 127), (29, 20, 126, 27), (20, 21, 127, 126), (127, 26, 27, 126)])
_uv = me_cube_014.uv_layers.new(name='UVMap')
_uv.uv.foreach_set('vector', [0.875, 0.5127, 0.875, 0.5127, 0.875, 0.5127, 0.875, 0.5127, 0.375, 0.25, 0.625, 0.25, 0.625, 0.5, 0.375, 0.5, 0.375, 0.738, 0.625, 0.738, 0.625, 0.75, 0.375, 0.75, 0.375, 0.75, 0.625, 0.75, 0.625, 1.0, 0.375, 1.0, 0.125, 0.738, 0.375, 0.738, 0.375, 0.75, 0.125, 0.75, 0.625, 0.738, 0.875, 0.738, 0.875, 0.75, 0.625, 0.75, 0.625, 0.5, 0.875, 0.5, 0.875, 0.5127, 0.625, 0.5127, 0.125, 0.5, 0.375, 0.5, 0.375, 0.5127, 0.125, 0.5127, 0.375, 0.5, 0.625, 0.5, 0.625, 0.5127, 0.375, 0.5127, 0.375, 0.1622, 0.625, 0.1622, 0.625, 0.2373, 0.375, 0.2373, 0.375, 0.2373, 0.625, 0.2373, 0.625, 0.25, 0.375, 0.25, 0.875, 0.5127, 0.875, 0.5, 0.875, 0.5, 0.875, 0.5127, 0.625, 0.25, 0.375, 0.25, 0.375, 0.25, 0.625, 0.25, 0.125, 0.5, 0.125, 0.5127, 0.125, 0.5127, 0.125, 0.5, 0.875, 0.75, 0.875, 0.738, 0.875, 0.738, 0.875, 0.75, 0.625, 0.6629, 0.875, 0.6629, 0.875, 0.738, 0.625, 0.738, 0.125, 0.6629, 0.375, 0.6629, 0.375, 0.738, 0.125, 0.738, 0.375, 0.6629, 0.625, 0.6629, 0.625, 0.738, 0.375, 0.738, 0.125, 0.738, 0.125, 0.75, 0.125, 0.75, 0.125, 0.738, 0.375, 1.0, 0.625, 1.0, 0.625, 1.0, 0.375, 1.0, 0.625, 0.01198, 0.375, 0.01198, 0.375, 0.01198, 0.625, 0.01198, 0.125, 0.5, 0.125, 0.5127, 0.125, 0.5127, 0.125, 0.5, 0.625, 0.25, 0.375, 0.25, 0.375, 0.25, 0.625, 0.25, 0.875, 0.5127, 0.875, 0.5, 0.875, 0.5, 0.875, 0.5127, 0.375, 0.2373, 0.625, 0.2373, 0.625, 0.2373, 0.375, 0.2373, 0.625, 0.2373, 0.375, 0.2373, 0.375, 0.2373, 0.625, 0.2373, 0.125, 0.5127, 0.125, 0.5127, 0.125, 0.5127, 0.125, 0.5127, 0.375, 0.5127, 0.625, 0.5127, 0.625, 0.5878, 0.375, 0.5878, 0.375, 0.6629, 0.375, 0.5878, 0.375, 0.5878, 0.375, 0.6629, 0.125, 0.5127, 0.375, 0.5127, 0.375, 0.5878, 0.125, 0.5878, 0.125, 0.5878, 0.375, 0.5878, 0.375, 0.6629, 0.125, 0.6629, 0.625, 0.5127, 0.875, 0.5127, 0.875, 0.5878, 0.625, 0.5878, 0.625, 0.5878, 0.875, 0.5878, 0.875, 0.6629, 0.625, 0.6629, 0.375, 0.01198, 0.625, 0.01198, 0.625, 0.08709, 0.375, 0.08709, 0.375, 0.08709, 0.625, 0.08709, 0.625, 0.1622, 0.375, 0.1622, 0.375, 0.6629, 0.625, 0.6629, 0.625, 0.6629, 0.375, 0.6629, 0.375, 0.5878, 0.625, 0.5878, 0.625, 0.5878, 0.375, 0.5878, 0.625, 0.6629, 0.375, 0.6629, 0.375, 0.6629, 0.625, 0.6629, 0.625, 0.5878, 0.625, 0.6629, 0.625, 0.6629, 0.625, 0.5878, 0.375, 0.5878, 0.625, 0.5878, 0.625, 0.6629, 0.375, 0.6629, 0.625, 0.5878, 0.625, 0.6629, 0.625, 0.6629, 0.625, 0.5878, 0.625, 0.5878, 0.625, 0.5878, 0.625, 0.5878, 0.625, 0.5878, 0.375, 0.6629, 0.375, 0.5878, 0.375, 0.5878, 0.375, 0.6629, 0.625, 0.6629, 0.375, 0.6629, 0.375, 0.6629, 0.625, 0.6629, 0.375, 0.6629, 0.375, 0.6629, 0.375, 0.6629, 0.375, 0.6629, 0.625, 0.6629, 0.625, 0.6629, 0.625, 0.6629, 0.625, 0.6629, 0.375, 0.6629, 0.375, 0.6629, 0.375, 0.6629, 0.375, 0.6629, 0.375, 0.5878, 0.625, 0.5878, 0.625, 0.5878, 0.375, 0.5878, 0.375, 0.5878, 0.625, 0.5878, 0.625, 0.5878, 0.375, 0.5878, 0.375, 0.5878, 0.375, 0.5878, 0.375, 0.5878, 0.375, 0.5878, 0.375, 0.5878, 0.375, 0.5878, 0.375, 0.5878, 0.375, 0.5878, 0.375, 0.6629, 0.625, 0.6629, 0.625, 0.6629, 0.375, 0.6629, 0.625, 0.6629, 0.625, 0.6629, 0.625, 0.6629, 0.625, 0.6629, 0.375, 0.6629, 0.375, 0.6629, 0.375, 0.6629, 0.375, 0.6629, 0.625, 0.6629, 0.375, 0.6629, 0.375, 0.6629, 0.625, 0.6629, 0.375, 0.5878, 0.625, 0.5878, 0.625, 0.5878, 0.375, 0.5878, 0.375, 0.5878, 0.375, 0.5878, 0.375, 0.5878, 0.375, 0.5878, 0.625, 0.5878, 0.375, 0.5878, 0.375, 0.5878, 0.625, 0.5878, 0.625, 0.5878, 0.625, 0.5878, 0.625, 0.5878, 0.625, 0.5878, 0.3746, 0.6629, 0.3746, 0.6629, 0.375, 0.6629, 0.375, 0.6629, 0.6251, 0.6629, 0.6251, 0.6629, 0.6251, 0.6629, 0.6251, 0.6629, 0.375, 0.6629, 0.625, 0.6629, 0.625, 0.6629, 0.375, 0.6629, 0.625, 0.6629, 0.375, 0.6629, 0.375, 0.6629, 0.625, 0.6629, 0.625, 0.6629, 0.375, 0.6629, 0.375, 0.6629, 0.625, 0.6629, 0.625, 0.6629, 0.625, 0.6629, 0.625, 0.6629, 0.625, 0.6629, 0.625, 0.6629, 0.625, 0.6629, 0.625, 0.6629, 0.625, 0.6629, 0.375, 0.6629, 0.375, 0.6629, 0.375, 0.6629, 0.375, 0.6629, 0.625, 0.6629, 0.375, 0.6629, 0.375, 0.6629, 0.625, 0.6629, 0.375, 0.6629, 0.625, 0.6629, 0.625, 0.6629, 0.375, 0.6629, 0.6251, 0.6629, 0.3746, 0.6629, 0.375, 0.6629, 0.625, 0.6629, 0.3746, 0.6629, 0.6251, 0.6629, 0.625, 0.6629, 0.375, 0.6629, 0.6251, 0.6629, 0.6251, 0.6629, 0.6251, 0.6629, 0.6251, 0.6629, 0.3748, 0.6629, 0.3748, 0.6629, 0.375, 0.6629, 0.375, 0.6629, 0.3748, 0.6629, 0.6251, 0.6629, 0.625, 0.6629, 0.375, 0.6629, 0.6251, 0.6629, 0.3748, 0.6629, 0.375, 0.6629, 0.625, 0.6629, 0.375, 0.6629, 0.625, 0.6629, 0.6251, 0.6629, 0.3746, 0.6629, 0.625, 0.6629, 0.375, 0.6629, 0.3746, 0.6629, 0.6251, 0.6629, 0.625, 0.6629, 0.625, 0.6629, 0.6251, 0.6629, 0.6251, 0.6629, 0.375, 0.6629, 0.375, 0.6629, 0.3746, 0.6629, 0.3746, 0.6629, 0.625, 0.6629, 0.375, 0.6629, 0.3748, 0.6629, 0.6251, 0.6629, 0.375, 0.6629, 0.625, 0.6629, 0.6251, 0.6629, 0.3748, 0.6629, 0.375, 0.6629, 0.375, 0.6629, 0.3748, 0.6629, 0.3748, 0.6629, 0.625, 0.6629, 0.625, 0.6629, 0.6251, 0.6629, 0.6251, 0.6629, 0.6251, 0.6629, 0.6251, 0.6629, 0.625, 0.6629, 0.625, 0.6629, 0.6251, 0.6629, 0.6251, 0.6629, 0.625, 0.6629, 0.625, 0.6629, 0.625, 0.6629, 0.625, 0.6629, 0.625, 0.6629, 0.625, 0.6629, 0.625, 0.6629, 0.6251, 0.6629, 0.6251, 0.6629, 0.625, 0.6629, 0.6251, 0.6629, 0.625, 0.6629, 0.625, 0.6629, 0.6251, 0.6629, 0.6251, 0.6629, 0.625, 0.6629, 0.625, 0.6629, 0.6251, 0.6629, 0.625, 0.6629, 0.6251, 0.6629, 0.6251, 0.6629, 0.625, 0.6629, 0.625, 0.6629, 0.625, 0.6629, 0.625, 0.6629, 0.625, 0.6629, 0.625, 0.5878, 0.625, 0.5878, 0.625, 0.5878, 0.625, 0.5878, 0.625, 0.5878, 0.375, 0.5878, 0.375, 0.5878, 0.625, 0.5878, 0.625, 0.5878, 0.625, 0.5878, 0.625, 0.5878, 0.625, 0.5878, 0.375, 0.5878, 0.375, 0.5878, 0.375, 0.5878, 0.375, 0.5878, 0.625, 0.5878, 0.625, 0.5878, 0.625, 0.5878, 0.625, 0.5878, 0.625, 0.5878, 0.375, 0.5878, 0.375, 0.5878, 0.625, 0.5878, 0.625, 0.5878, 0.375, 0.5878, 0.375, 0.5878, 0.625, 0.5878, 0.375, 0.5878, 0.625, 0.5878, 0.625, 0.5878, 0.375, 0.5878, 0.625, 0.5878, 0.375, 0.5878, 0.375, 0.5878, 0.625, 0.5878, 0.375, 0.5878, 0.625, 0.5878, 0.625, 0.5878, 0.375, 0.5878, 0.375, 0.5878, 0.375, 0.5878, 0.375, 0.5878, 0.375, 0.5878, 0.375, 0.5878, 0.625, 0.5878, 0.625, 0.5878, 0.375, 0.5878, 0.375, 0.5878, 0.625, 0.5878, 0.625, 0.5878, 0.375, 0.5878, 0.375, 0.5878, 0.375, 0.5878, 0.375, 0.5878, 0.375, 0.5878, 0.625, 0.5878, 0.625, 0.5878, 0.625, 0.5878, 0.625, 0.5878, 0.625, 0.5878, 0.375, 0.5878, 0.375, 0.5878, 0.625, 0.5878, 0.625, 0.5878, 0.375, 0.5878, 0.375, 0.5878, 0.625, 0.5878, 0.375, 0.5878, 0.375, 0.5878, 0.375, 0.5878, 0.375, 0.5878, 0.375, 0.5878, 0.625, 0.5878, 0.625, 0.5878, 0.375, 0.5878, 0.625, 0.5878, 0.625, 0.5878, 0.625, 0.5878, 0.625, 0.5878, 0.625, 0.5878, 0.625, 0.5878, 0.625, 0.5878, 0.625, 0.5878, 0.375, 0.5878, 0.625, 0.5878, 0.625, 0.5878, 0.375, 0.5878, 0.375, 0.5878, 0.375, 0.5878, 0.375, 0.5878, 0.375, 0.5878, 0.625, 0.5878, 0.375, 0.5878, 0.375, 0.5878, 0.625, 0.5878, 0.625, 0.5878, 0.625, 0.5878, 0.625, 0.5878, 0.625, 0.5878, 0.625, 0.5878, 0.625, 0.5878, 0.625, 0.5878, 0.625, 0.5878, 0.625, 0.5878, 0.625, 0.5878, 0.625, 0.5878, 0.625, 0.5878, 0.625, 0.5878, 0.625, 0.5878, 0.625, 0.5878, 0.625, 0.5878, 0.625, 0.5878, 0.625, 0.5878, 0.625, 0.5878, 0.625, 0.5878, 0.625, 0.5878, 0.625, 0.5878, 0.625, 0.5878, 0.625, 0.5878, 0.625, 0.5878, 0.625, 0.5878, 0.625, 0.5878, 0.625, 0.5878, 0.625, 0.5878, 0.625, 0.5878, 0.625, 0.5878, 0.625, 0.5878, 0.125, 0.5127, 0.875, 0.5127, 0.625, 0.01198, 0.125, 0.5127, 0.875, 0.75, 0.875, 0.738, 0.875, 0.738, 0.875, 0.75, 0.125, 0.738, 0.125, 0.75, 0.125, 0.75, 0.125, 0.738, 0.375, 1.0, 0.625, 1.0, 0.625, 1.0, 0.375, 1.0, 0.875, 0.75, 0.875, 0.738, 0.125, 0.738, 0.125, 0.75])
me_cube_014.use_remesh_fix_poles = True
me_cube_014.use_remesh_preserve_attributes = False
me_cube_014.use_mirror_vertex_groups = False
me_cube_014.update()
me_cube_005 = bpy.data.meshes.new('Cube.005')
me_cube_005.from_pydata([(-0.0694, -0.07901, -0.03126), (-0.0694, -0.07901, -0.01196), (-0.0694, -0.0189, -0.03126), (-0.0694, -0.0189, -0.01196), (-0.02995, -0.07901, -0.03126), (-0.02995, -0.07901, -0.01196), (-0.02995, -0.0189, -0.03126), (-0.02995, -0.0189, -0.01196), (-0.09325, -0.0189, -0.04406), (-0.09325, -0.07901, -0.04406), (-0.1027, -0.07901, -0.02725), (-0.1027, -0.0189, -0.02725), (-0.118, -0.0189, -0.0663), (-0.118, -0.07901, -0.0663), (-0.1359, -0.07901, -0.05918), (-0.1359, -0.0189, -0.05918), (-0.1231, -0.0189, -0.07936), (-0.1231, -0.07901, -0.07936), (-0.1411, -0.07901, -0.07224), (-0.1411, -0.0189, -0.07224), (-0.195, -0.09303, -0.06274), (-0.195, 0.09468, -0.06274), (-0.08933, 0.09468, -0.06274), (-0.08933, -0.09303, -0.06274), (-0.195, -0.09303, -0.06621), (-0.195, 0.09468, -0.06621), (-0.08933, 0.09468, -0.06621), (-0.08933, -0.09303, -0.06621), (-0.1927, -0.1056, -0.142), (-0.202, -0.09624, -0.142), (-0.202, -0.09624, -0.06263), (-0.1927, -0.1056, -0.06263), (-0.1974, -0.09744, -0.0627), (-0.202, 0.09789, -0.142), (-0.1927, 0.1072, -0.142), (-0.1927, 0.1072, -0.06263), (-0.202, 0.09789, -0.06263), (-0.1974, 0.09909, -0.0627), (-0.08227, -0.09624, -0.142), (-0.09161, -0.1056, -0.142), (-0.09161, -0.1056, -0.06263), (-0.08227, -0.09624, -0.06263), (-0.08685, -0.09744, -0.0627), (-0.09161, 0.1072, -0.142), (-0.08227, 0.09789, -0.142), (-0.08227, 0.09789, -0.06263), (-0.09161, 0.1072, -0.06263), (-0.08685, 0.09909, -0.0627)], [], [(39, 40, 31, 28), (47, 46, 35, 37, 21, 22), (42, 41, 45, 47, 22, 23), (37, 36, 30, 32, 20, 21), (29, 30, 36, 33), (3, 2, 8, 11), (2, 3, 7, 6), (6, 7, 5, 4), (4, 5, 1, 0), (2, 6, 4, 0), (7, 3, 1, 5), (10, 11, 15, 14), (0, 1, 10, 9), (1, 3, 11, 10), (2, 0, 9, 8), (15, 12, 16, 19), (8, 9, 13, 12), (11, 8, 12, 15), (9, 10, 14, 13), (17, 18, 19, 16), (13, 14, 18, 17), (14, 15, 19, 18), (12, 13, 17, 16), (23, 22, 26, 27), (32, 31, 40, 42, 23, 20), (34, 35, 46, 43), (44, 45, 41, 38), (26, 25, 24, 27), (21, 20, 24, 25), (20, 23, 27, 24), (22, 21, 25, 26), (30, 31, 32), (35, 36, 37), (40, 41, 42), (45, 46, 47), (28, 31, 30, 29), (35, 34, 33, 36), (45, 44, 43, 46), (40, 39, 38, 41), (33, 34, 43, 44, 38, 39, 28, 29)])
_uv = me_cube_005.uv_layers.new(name='UVMap')
_uv.uv.foreach_set('vector', [0.375, 0.7695, 0.625, 0.7695, 0.625, 0.9805, 0.375, 0.9805, 0.625, 0.5, 0.625, 0.4805, 0.625, 0.2695, 0.625, 0.25, 0.625, 0.25, 0.625, 0.5, 0.625, 0.75, 0.625, 0.739, 0.625, 0.511, 0.625, 0.5, 0.625, 0.5, 0.625, 0.75, 0.625, 0.25, 0.625, 0.239, 0.625, 0.01097, 0.625, 0.0, 0.625, 0.0, 0.625, 0.25, 0.375, 0.01097, 0.625, 0.01097, 0.625, 0.239, 0.375, 0.239, 0.625, 0.25, 0.375, 0.25, 0.375, 0.25, 0.625, 0.25, 0.375, 0.25, 0.625, 0.25, 0.625, 0.5, 0.375, 0.5, 0.375, 0.5, 0.625, 0.5, 0.625, 0.75, 0.375, 0.75, 0.375, 0.75, 0.625, 0.75, 0.625, 1.0, 0.375, 1.0, 0.125, 0.5, 0.375, 0.5, 0.375, 0.75, 0.125, 0.75, 0.625, 0.5, 0.875, 0.5, 0.875, 0.75, 0.625, 0.75, 0.875, 0.75, 0.875, 0.5, 0.875, 0.5, 0.875, 0.75, 0.375, 1.0, 0.625, 1.0, 0.625, 1.0, 0.375, 1.0, 0.875, 0.75, 0.875, 0.5, 0.875, 0.5, 0.875, 0.75, 0.125, 0.5, 0.125, 0.75, 0.125, 0.75, 0.125, 0.5, 0.625, 0.25, 0.375, 0.25, 0.375, 0.25, 0.625, 0.25, 0.125, 0.5, 0.125, 0.75, 0.125, 0.75, 0.125, 0.5, 0.625, 0.25, 0.375, 0.25, 0.375, 0.25, 0.625, 0.25, 0.375, 1.0, 0.625, 1.0, 0.625, 1.0, 0.375, 1.0, 0.375, 0.0, 0.625, 0.0, 0.625, 0.25, 0.375, 0.25, 0.375, 1.0, 0.625, 1.0, 0.625, 1.0, 0.375, 1.0, 0.875, 0.75, 0.875, 0.5, 0.875, 0.5, 0.875, 0.75, 0.125, 0.5, 0.125, 0.75, 0.125, 0.75, 0.125, 0.5, 0.625, 0.75, 0.625, 0.5, 0.625, 0.5, 0.625, 0.75, 0.625, 1.0, 0.625, 0.9805, 0.625, 0.7695, 0.625, 0.75, 0.625, 0.75, 0.625, 1.0, 0.375, 0.2695, 0.625, 0.2695, 0.625, 0.4805, 0.375, 0.4805, 0.375, 0.511, 0.625, 0.511, 0.625, 0.739, 0.375, 0.739, 0.625, 0.5, 0.875, 0.5, 0.875, 0.75, 0.625, 0.75, 0.625, 0.25, 0.625, 0.0, 0.625, 0.0, 0.625, 0.25, 0.625, 1.0, 0.625, 0.75, 0.625, 0.75, 0.625, 1.0, 0.625, 0.5, 0.625, 0.25, 0.625, 0.25, 0.625, 0.5, 0.625, 1.0, 0.625, 0.9805, 0.625, 0.9904, 0.625, 0.2695, 0.625, 0.25, 0.625, 0.25, 0.625, 0.7695, 0.625, 0.75, 0.625, 0.75, 0.625, 0.511, 0.625, 0.5, 0.625, 0.5, 0.375, 0.0, 0.625, 0.0, 0.625, 0.01097, 0.375, 0.01097, 0.625, 0.2695, 0.375, 0.2695, 0.375, 0.239, 0.625, 0.239, 0.625, 0.511, 0.375, 0.511, 0.375, 0.4805, 0.625, 0.4805, 0.625, 0.7695, 0.375, 0.7695, 0.375, 0.739, 0.625, 0.739, 0.125, 0.511, 0.1445, 0.5, 0.3555, 0.5, 0.375, 0.511, 0.375, 0.739, 0.3555, 0.75, 0.1445, 0.75, 0.125, 0.739])
me_cube_005.use_remesh_fix_poles = True
me_cube_005.use_remesh_preserve_attributes = False
me_cube_005.use_mirror_vertex_groups = False
me_cube_005.update()
me_cylinder = bpy.data.meshes.new('Cylinder')
me_cylinder.from_pydata([(-5.492e-08, 0.0009825, -0.02094), (-5.492e-08, 0.2974, -0.02094), (0.01481, 0.0009825, -0.01481), (0.01481, 0.2974, -0.01481), (0.02094, 0.0009825, -3.221e-09), (0.02094, 0.2974, -7.238e-10), (0.01481, 0.0009825, 0.01481), (0.01481, 0.2974, 0.01481), (-5.675e-08, 0.0009825, 0.02094), (-5.675e-08, 0.2974, 0.02094), (-0.01481, 0.0009825, 0.01481), (-0.01481, 0.2974, 0.01481), (-0.02094, 0.0009825, -4.469e-09), (-0.02094, 0.2974, -1.972e-09), (-0.01481, 0.0009825, -0.01481), (-0.01481, 0.2974, -0.01481), (0.0192, 0.3131, -0.0192), (-5.381e-08, 0.3131, -0.02715), (0.02715, 0.3131, -1.618e-08), (0.0192, 0.3131, 0.0192), (-5.618e-08, 0.3131, 0.02715), (-0.0192, 0.3131, 0.0192), (-0.02715, 0.3131, -1.78e-08), (-0.0192, 0.3131, -0.0192), (0.0192, 0.3529, -0.0192), (-5.381e-08, 0.3529, -0.02715), (0.02715, 0.3529, -2.063e-08), (0.0192, 0.3529, 0.0192), (-5.618e-08, 0.3529, 0.02715), (-0.0192, 0.3529, 0.0192), (-0.02715, 0.3529, -2.224e-08), (-0.0192, 0.3529, -0.0192), (0.0149, 0.3699, -0.0149), (-5.48e-08, 0.3699, -0.02107), (0.02107, 0.3699, -3.968e-08), (0.0149, 0.3699, 0.0149), (-5.664e-08, 0.3699, 0.02107), (-0.0149, 0.3699, 0.0149), (-0.02107, 0.3699, -4.093e-08), (-0.0149, 0.3699, -0.0149), (0.008766, 0.3699, -0.008766), (-5.601e-08, 0.3699, -0.0124), (0.0124, 0.3699, -4.788e-08), (0.008766, 0.3699, 0.008766), (-5.709e-08, 0.3699, 0.0124), (-0.008766, 0.3699, 0.008766), (-0.0124, 0.3699, -4.862e-08), (-0.008766, 0.3699, -0.008766), (0.008766, 0.05262, -0.008765), (-5.601e-08, 0.05262, -0.0124), (0.0124, 0.05262, 2.07e-07), (0.008766, 0.05262, 0.008766), (-5.709e-08, 0.05262, 0.0124), (-0.008766, 0.05262, 0.008766), (-0.0124, 0.05262, 2.063e-07), (-0.008766, 0.05262, -0.008765)], [], [(0, 1, 3, 2), (2, 3, 5, 4), (4, 5, 7, 6), (6, 7, 9, 8), (8, 9, 11, 10), (10, 11, 13, 12), (11, 9, 20, 21), (12, 13, 15, 14), (14, 15, 1, 0), (0, 2, 4, 6, 8, 10, 12, 14), (18, 16, 24, 26), (1, 15, 23, 17), (3, 1, 17, 16), (7, 5, 18, 19), (13, 11, 21, 22), (9, 7, 19, 20), (15, 13, 22, 23), (5, 3, 16, 18), (25, 31, 39, 33), (23, 22, 30, 31), (21, 20, 28, 29), (19, 18, 26, 27), (16, 17, 25, 24), (17, 23, 31, 25), (22, 21, 29, 30), (20, 19, 27, 28), (35, 34, 42, 43), (30, 29, 37, 38), (28, 27, 35, 36), (26, 24, 32, 34), (31, 30, 38, 39), (29, 28, 36, 37), (27, 26, 34, 35), (24, 25, 33, 32), (47, 46, 54, 55), (32, 33, 41, 40), (33, 39, 47, 41), (38, 37, 45, 46), (36, 35, 43, 44), (34, 32, 40, 42), (39, 38, 46, 47), (37, 36, 44, 45), (48, 49, 55, 54, 53, 52, 51, 50), (45, 44, 52, 53), (43, 42, 50, 51), (40, 41, 49, 48), (41, 47, 55, 49), (46, 45, 53, 54), (44, 43, 51, 52), (42, 40, 48, 50)])
_uv = me_cylinder.uv_layers.new(name='UVMap')
_uv.uv.foreach_set('vector', [1.0, 0.5, 1.0, 1.0, 0.875, 1.0, 0.875, 0.5, 0.875, 0.5, 0.875, 1.0, 0.75, 1.0, 0.75, 0.5, 0.75, 0.5, 0.75, 1.0, 0.625, 1.0, 0.625, 0.5, 0.625, 0.5, 0.625, 1.0, 0.5, 1.0, 0.5, 0.5, 0.5, 0.5, 0.5, 1.0, 0.375, 1.0, 0.375, 0.5, 0.375, 0.5, 0.375, 1.0, 0.25, 1.0, 0.25, 0.5, 0.375, 1.0, 0.5, 1.0, 0.5, 1.0, 0.375, 1.0, 0.25, 0.5, 0.25, 1.0, 0.125, 1.0, 0.125, 0.5, 0.125, 0.5, 0.125, 1.0, 0.0, 1.0, 0.0, 0.5, 0.75, 0.49, 0.9197, 0.4197, 0.99, 0.25, 0.9197, 0.08029, 0.75, 0.01, 0.5803, 0.08029, 0.51, 0.25, 0.5803, 0.4197, 0.75, 1.0, 0.875, 1.0, 0.875, 1.0, 0.75, 1.0, 0.0, 1.0, 0.125, 1.0, 0.125, 1.0, 0.0, 1.0, 0.875, 1.0, 1.0, 1.0, 1.0, 1.0, 0.875, 1.0, 0.625, 1.0, 0.75, 1.0, 0.75, 1.0, 0.625, 1.0, 0.25, 1.0, 0.375, 1.0, 0.375, 1.0, 0.25, 1.0, 0.5, 1.0, 0.625, 1.0, 0.625, 1.0, 0.5, 1.0, 0.125, 1.0, 0.25, 1.0, 0.25, 1.0, 0.125, 1.0, 0.75, 1.0, 0.875, 1.0, 0.875, 1.0, 0.75, 1.0, 0.0, 1.0, 0.125, 1.0, 0.125, 1.0, 0.0, 1.0, 0.125, 1.0, 0.25, 1.0, 0.25, 1.0, 0.125, 1.0, 0.375, 1.0, 0.5, 1.0, 0.5, 1.0, 0.375, 1.0, 0.625, 1.0, 0.75, 1.0, 0.75, 1.0, 0.625, 1.0, 0.875, 1.0, 1.0, 1.0, 1.0, 1.0, 0.875, 1.0, 0.0, 1.0, 0.125, 1.0, 0.125, 1.0, 0.0, 1.0, 0.25, 1.0, 0.375, 1.0, 0.375, 1.0, 0.25, 1.0, 0.5, 1.0, 0.625, 1.0, 0.625, 1.0, 0.5, 1.0, 0.625, 1.0, 0.75, 1.0, 0.75, 1.0, 0.625, 1.0, 0.25, 1.0, 0.375, 1.0, 0.375, 1.0, 0.25, 1.0, 0.5, 1.0, 0.625, 1.0, 0.625, 1.0, 0.5, 1.0, 0.75, 1.0, 0.875, 1.0, 0.875, 1.0, 0.75, 1.0, 0.125, 1.0, 0.25, 1.0, 0.25, 1.0, 0.125, 1.0, 0.375, 1.0, 0.5, 1.0, 0.5, 1.0, 0.375, 1.0, 0.625, 1.0, 0.75, 1.0, 0.75, 1.0, 0.625, 1.0, 0.875, 1.0, 1.0, 1.0, 1.0, 1.0, 0.875, 1.0, 0.125, 1.0, 0.25, 1.0, 0.25, 1.0, 0.125, 1.0, 0.875, 1.0, 1.0, 1.0, 1.0, 1.0, 0.875, 1.0, 0.0, 1.0, 0.125, 1.0, 0.125, 1.0, 0.0, 1.0, 0.25, 1.0, 0.375, 1.0, 0.375, 1.0, 0.25, 1.0, 0.5, 1.0, 0.625, 1.0, 0.625, 1.0, 0.5, 1.0, 0.75, 1.0, 0.875, 1.0, 0.875, 1.0, 0.75, 1.0, 0.125, 1.0, 0.25, 1.0, 0.25, 1.0, 0.125, 1.0, 0.375, 1.0, 0.5, 1.0, 0.5, 1.0, 0.375, 1.0, 0.4197, 0.4197, 0.25, 0.49, 0.08029, 0.4197, 0.01, 0.25, 0.08029, 0.08029, 0.25, 0.01, 0.4197, 0.08029, 0.49, 0.25, 0.375, 1.0, 0.5, 1.0, 0.5, 1.0, 0.375, 1.0, 0.625, 1.0, 0.75, 1.0, 0.75, 1.0, 0.625, 1.0, 0.875, 1.0, 1.0, 1.0, 1.0, 1.0, 0.875, 1.0, 0.0, 1.0, 0.125, 1.0, 0.125, 1.0, 0.0, 1.0, 0.25, 1.0, 0.375, 1.0, 0.375, 1.0, 0.25, 1.0, 0.5, 1.0, 0.625, 1.0, 0.625, 1.0, 0.5, 1.0, 0.75, 1.0, 0.875, 1.0, 0.875, 1.0, 0.75, 1.0])
me_cylinder.use_remesh_fix_poles = True
me_cylinder.use_remesh_preserve_attributes = False
me_cylinder.use_mirror_vertex_groups = False
me_cylinder.update()
me_cylinder_003 = bpy.data.meshes.new('Cylinder.003')
me_cylinder_003.from_pydata([(-0.01309, 0.09244, 4.108e-08), (0.01309, 0.09244, 5.761e-08), (-0.01309, 0.06537, -0.06537), (0.01309, 0.06537, -0.06537), (-0.01309, 1.695e-08, -0.09244), (0.01309, 1.695e-08, -0.09244), (-0.01309, -0.06537, -0.06537), (0.01309, -0.06537, -0.06537), (-0.01309, -0.09244, 5.21e-08), (0.01309, -0.09244, 6.312e-08), (-0.01309, -0.06537, 0.06537), (0.01309, -0.06537, 0.06537), (-0.01309, 2.209e-08, 0.09244), (0.01309, 2.209e-08, 0.09244), (-0.01309, 0.06537, 0.06537), (0.01309, 0.06537, 0.06537), (-0.01983, 0.07093, 4.084e-08), (-0.01983, 0.05015, -0.05015), (0.01983, 0.05015, -0.05015), (0.01983, 0.07093, 5.829e-08), (-0.01983, 1.931e-08, -0.07093), (0.01983, 1.912e-08, -0.07093), (-0.01983, -0.05015, -0.05015), (0.01983, -0.05015, -0.05015), (-0.01983, -0.07093, 4.929e-08), (0.01983, -0.07093, 6.252e-08), (-0.01983, -0.05015, 0.05015), (0.01983, -0.05015, 0.05015), (-0.01983, 2.326e-08, 0.07093), (0.01983, 2.306e-08, 0.07093), (-0.01983, 0.05015, 0.05015), (0.01983, 0.05015, 0.05015), (-0.02437, 0.07093, 4.084e-08), (-0.02437, 0.05015, -0.05015), (0.02437, 0.05015, -0.05015), (0.02437, 0.07093, 5.829e-08), (-0.02437, 1.935e-08, -0.07093), (0.02437, 1.905e-08, -0.07093), (-0.02437, -0.05015, -0.05015), (0.02437, -0.05015, -0.05015), (-0.02437, -0.07093, 4.929e-08), (0.02437, -0.07093, 6.252e-08), (-0.02437, -0.05015, 0.05015), (0.02437, -0.05015, 0.05015), (-0.02437, 2.33e-08, 0.07093), (0.02437, 2.3e-08, 0.07093), (-0.02437, 0.05015, 0.05015), (0.02437, 0.05015, 0.05015), (-6.123e-08, 0.154, -0.1502), (-6.123e-08, 0.154, -0.1319), (0.1081, 0.1089, -0.1502), (0.1081, 0.1089, -0.1319), (0.1528, 2.982e-08, -0.1502), (0.1528, 2.982e-08, -0.1319), (0.1081, -0.1089, -0.1502), (0.1081, -0.1089, -0.1319), (-7.459e-08, -0.154, -0.1502), (-7.459e-08, -0.154, -0.1319), (-0.1081, -0.1089, -0.1502), (-0.1081, -0.1089, -0.1319), (-0.1528, 3.839e-08, -0.1502), (-0.1528, 3.839e-08, -0.1319), (-0.1081, 0.1089, -0.1502), (-0.1081, 0.1089, -0.1319), (0.09818, 0.09894, -0.1235), (-5.746e-08, 0.1399, -0.1235), (0.1388, 2.879e-08, -0.1235), (0.09818, -0.09894, -0.1235), (-6.959e-08, -0.1399, -0.1235), (-0.09818, -0.09894, -0.1235), (-0.1388, 3.658e-08, -0.1235), (-0.09818, 0.09894, -0.1235), (0.01857, 0.01871, -0.1235), (-2.882e-08, 0.02646, -0.1235), (0.02626, 2.195e-08, -0.1235), (0.01857, -0.01871, -0.1235), (-3.112e-08, -0.02646, -0.1235), (-0.01857, -0.01871, -0.1235), (-0.02626, 2.342e-08, -0.1235), (-0.01857, 0.01871, -0.1235), (0.01529, 0.01541, -0.1194), (-2.764e-08, 0.02179, -0.1194), (0.02162, 2.119e-08, -0.1194), (0.01529, -0.01541, -0.1194), (-2.953e-08, -0.02179, -0.1194), (-0.01529, -0.01541, -0.1194), (-0.02162, 2.24e-08, -0.1194), (-0.01529, 0.01541, -0.1194), (0.01529, 0.01541, -0.05835), (-2.235e-08, 0.02179, -0.05835), (0.02162, 2.119e-08, -0.05835), (0.01529, -0.01541, -0.05835), (-2.424e-08, -0.02179, -0.05835), (-0.01529, -0.01541, -0.05835), (-0.02162, 2.24e-08, -0.05835), (-0.01529, 0.01541, -0.05835)], [], [(0, 1, 3, 2), (2, 3, 5, 4), (4, 5, 7, 6), (6, 7, 9, 8), (8, 9, 11, 10), (10, 11, 13, 12), (4, 6, 22, 20), (12, 13, 15, 14), (14, 15, 1, 0), (11, 9, 25, 27), (28, 30, 46, 44), (20, 22, 38, 36), (14, 0, 16, 30), (0, 2, 17, 16), (7, 5, 21, 23), (1, 15, 31, 19), (3, 1, 19, 18), (10, 12, 28, 26), (13, 11, 27, 29), (6, 8, 24, 22), (9, 7, 23, 25), (2, 4, 20, 17), (12, 14, 30, 28), (5, 3, 18, 21), (15, 13, 29, 31), (8, 10, 26, 24), (34, 35, 47, 45, 43, 41, 39, 37), (32, 33, 36, 38, 40, 42, 44, 46), (23, 21, 37, 39), (31, 29, 45, 47), (22, 24, 40, 38), (30, 16, 32, 46), (25, 23, 39, 41), (16, 17, 33, 32), (19, 31, 47, 35), (24, 26, 42, 40), (18, 19, 35, 34), (27, 25, 41, 43), (17, 20, 36, 33), (26, 28, 44, 42), (21, 18, 34, 37), (29, 27, 43, 45), (48, 49, 51, 50), (50, 51, 53, 52), (52, 53, 55, 54), (54, 55, 57, 56), (56, 57, 59, 58), (58, 59, 61, 60), (59, 57, 68, 69), (60, 61, 63, 62), (62, 63, 49, 48), (48, 50, 52, 54, 56, 58, 60, 62), (66, 64, 72, 74), (49, 63, 71, 65), (51, 49, 65, 64), (55, 53, 66, 67), (61, 59, 69, 70), (57, 55, 67, 68), (63, 61, 70, 71), (53, 51, 64, 66), (73, 79, 87, 81), (71, 70, 78, 79), (69, 68, 76, 77), (67, 66, 74, 75), (64, 65, 73, 72), (65, 71, 79, 73), (70, 69, 77, 78), (68, 67, 75, 76), (83, 82, 90, 91), (78, 77, 85, 86), (76, 75, 83, 84), (74, 72, 80, 82), (79, 78, 86, 87), (77, 76, 84, 85), (75, 74, 82, 83), (72, 73, 81, 80), (88, 89, 95, 94, 93, 92, 91, 90), (80, 81, 89, 88), (81, 87, 95, 89), (86, 85, 93, 94), (84, 83, 91, 92), (82, 80, 88, 90), (87, 86, 94, 95), (85, 84, 92, 93)])
_uv = me_cylinder_003.uv_layers.new(name='UVMap')
_uv.uv.foreach_set('vector', [1.0, 0.5, 1.0, 1.0, 0.875, 1.0, 0.875, 0.5, 0.875, 0.5, 0.875, 1.0, 0.75, 1.0, 0.75, 0.5, 0.75, 0.5, 0.75, 1.0, 0.625, 1.0, 0.625, 0.5, 0.625, 0.5, 0.625, 1.0, 0.5, 1.0, 0.5, 0.5, 0.5, 0.5, 0.5, 1.0, 0.375, 1.0, 0.375, 0.5, 0.375, 0.5, 0.375, 1.0, 0.25, 1.0, 0.25, 0.5, 0.75, 0.5, 0.625, 0.5, 0.625, 0.5, 0.75, 0.5, 0.25, 0.5, 0.25, 1.0, 0.125, 1.0, 0.125, 0.5, 0.125, 0.5, 0.125, 1.0, 0.0, 1.0, 0.0, 0.5, 0.375, 1.0, 0.5, 1.0, 0.5, 1.0, 0.375, 1.0, 0.25, 0.5, 0.125, 0.5, 0.125, 0.5, 0.25, 0.5, 0.75, 0.5, 0.625, 0.5, 0.625, 0.5, 0.75, 0.5, 0.125, 0.5, 0.0, 0.5, 0.0, 0.5, 0.125, 0.5, 1.0, 0.5, 0.875, 0.5, 0.875, 0.5, 1.0, 0.5, 0.625, 1.0, 0.75, 1.0, 0.75, 1.0, 0.625, 1.0, 0.0, 1.0, 0.125, 1.0, 0.125, 1.0, 0.0, 1.0, 0.875, 1.0, 1.0, 1.0, 1.0, 1.0, 0.875, 1.0, 0.375, 0.5, 0.25, 0.5, 0.25, 0.5, 0.375, 0.5, 0.25, 1.0, 0.375, 1.0, 0.375, 1.0, 0.25, 1.0, 0.625, 0.5, 0.5, 0.5, 0.5, 0.5, 0.625, 0.5, 0.5, 1.0, 0.625, 1.0, 0.625, 1.0, 0.5, 1.0, 0.875, 0.5, 0.75, 0.5, 0.75, 0.5, 0.875, 0.5, 0.25, 0.5, 0.125, 0.5, 0.125, 0.5, 0.25, 0.5, 0.75, 1.0, 0.875, 1.0, 0.875, 1.0, 0.75, 1.0, 0.125, 1.0, 0.25, 1.0, 0.25, 1.0, 0.125, 1.0, 0.5, 0.5, 0.375, 0.5, 0.375, 0.5, 0.5, 0.5, 0.4197, 0.4197, 0.25, 0.49, 0.08029, 0.4197, 0.01, 0.25, 0.08029, 0.08029, 0.25, 0.01, 0.4197, 0.08029, 0.49, 0.25, 0.75, 0.49, 0.9197, 0.4197, 0.99, 0.25, 0.9197, 0.08029, 0.75, 0.01, 0.5803, 0.08029, 0.51, 0.25, 0.5803, 0.4197, 0.625, 1.0, 0.75, 1.0, 0.75, 1.0, 0.625, 1.0, 0.125, 1.0, 0.25, 1.0, 0.25, 1.0, 0.125, 1.0, 0.625, 0.5, 0.5, 0.5, 0.5, 0.5, 0.625, 0.5, 0.125, 0.5, 0.0, 0.5, 0.0, 0.5, 0.125, 0.5, 0.5, 1.0, 0.625, 1.0, 0.625, 1.0, 0.5, 1.0, 1.0, 0.5, 0.875, 0.5, 0.875, 0.5, 1.0, 0.5, 0.0, 1.0, 0.125, 1.0, 0.125, 1.0, 0.0, 1.0, 0.5, 0.5, 0.375, 0.5, 0.375, 0.5, 0.5, 0.5, 0.875, 1.0, 1.0, 1.0, 1.0, 1.0, 0.875, 1.0, 0.375, 1.0, 0.5, 1.0, 0.5, 1.0, 0.375, 1.0, 0.875, 0.5, 0.75, 0.5, 0.75, 0.5, 0.875, 0.5, 0.375, 0.5, 0.25, 0.5, 0.25, 0.5, 0.375, 0.5, 0.75, 1.0, 0.875, 1.0, 0.875, 1.0, 0.75, 1.0, 0.25, 1.0, 0.375, 1.0, 0.375, 1.0, 0.25, 1.0, 1.0, 0.5, 1.0, 1.0, 0.875, 1.0, 0.875, 0.5, 0.875, 0.5, 0.875, 1.0, 0.75, 1.0, 0.75, 0.5, 0.75, 0.5, 0.75, 1.0, 0.625, 1.0, 0.625, 0.5, 0.625, 0.5, 0.625, 1.0, 0.5, 1.0, 0.5, 0.5, 0.5, 0.5, 0.5, 1.0, 0.375, 1.0, 0.375, 0.5, 0.375, 0.5, 0.375, 1.0, 0.25, 1.0, 0.25, 0.5, 0.375, 1.0, 0.5, 1.0, 0.5, 1.0, 0.375, 1.0, 0.25, 0.5, 0.25, 1.0, 0.125, 1.0, 0.125, 0.5, 0.125, 0.5, 0.125, 1.0, 0.0, 1.0, 0.0, 0.5, 0.75, 0.49, 0.9197, 0.4197, 0.99, 0.25, 0.9197, 0.08029, 0.75, 0.01, 0.5803, 0.08029, 0.51, 0.25, 0.5803, 0.4197, 0.75, 1.0, 0.875, 1.0, 0.875, 1.0, 0.75, 1.0, 0.0, 1.0, 0.125, 1.0, 0.125, 1.0, 0.0, 1.0, 0.875, 1.0, 1.0, 1.0, 1.0, 1.0, 0.875, 1.0, 0.625, 1.0, 0.75, 1.0, 0.75, 1.0, 0.625, 1.0, 0.25, 1.0, 0.375, 1.0, 0.375, 1.0, 0.25, 1.0, 0.5, 1.0, 0.625, 1.0, 0.625, 1.0, 0.5, 1.0, 0.125, 1.0, 0.25, 1.0, 0.25, 1.0, 0.125, 1.0, 0.75, 1.0, 0.875, 1.0, 0.875, 1.0, 0.75, 1.0, 0.0, 1.0, 0.125, 1.0, 0.125, 1.0, 0.0, 1.0, 0.125, 1.0, 0.25, 1.0, 0.25, 1.0, 0.125, 1.0, 0.375, 1.0, 0.5, 1.0, 0.5, 1.0, 0.375, 1.0, 0.625, 1.0, 0.75, 1.0, 0.75, 1.0, 0.625, 1.0, 0.875, 1.0, 1.0, 1.0, 1.0, 1.0, 0.875, 1.0, 0.0, 1.0, 0.125, 1.0, 0.125, 1.0, 0.0, 1.0, 0.25, 1.0, 0.375, 1.0, 0.375, 1.0, 0.25, 1.0, 0.5, 1.0, 0.625, 1.0, 0.625, 1.0, 0.5, 1.0, 0.625, 1.0, 0.75, 1.0, 0.75, 1.0, 0.625, 1.0, 0.25, 1.0, 0.375, 1.0, 0.375, 1.0, 0.25, 1.0, 0.5, 1.0, 0.625, 1.0, 0.625, 1.0, 0.5, 1.0, 0.75, 1.0, 0.875, 1.0, 0.875, 1.0, 0.75, 1.0, 0.125, 1.0, 0.25, 1.0, 0.25, 1.0, 0.125, 1.0, 0.375, 1.0, 0.5, 1.0, 0.5, 1.0, 0.375, 1.0, 0.625, 1.0, 0.75, 1.0, 0.75, 1.0, 0.625, 1.0, 0.875, 1.0, 1.0, 1.0, 1.0, 1.0, 0.875, 1.0, 0.4197, 0.4197, 0.25, 0.49, 0.08029, 0.4197, 0.01, 0.25, 0.08029, 0.08029, 0.25, 0.01, 0.4197, 0.08029, 0.49, 0.25, 0.875, 1.0, 1.0, 1.0, 1.0, 1.0, 0.875, 1.0, 0.0, 1.0, 0.125, 1.0, 0.125, 1.0, 0.0, 1.0, 0.25, 1.0, 0.375, 1.0, 0.375, 1.0, 0.25, 1.0, 0.5, 1.0, 0.625, 1.0, 0.625, 1.0, 0.5, 1.0, 0.75, 1.0, 0.875, 1.0, 0.875, 1.0, 0.75, 1.0, 0.125, 1.0, 0.25, 1.0, 0.25, 1.0, 0.125, 1.0, 0.375, 1.0, 0.5, 1.0, 0.5, 1.0, 0.375, 1.0])
me_cylinder_003.use_remesh_fix_poles = True
me_cylinder_003.use_remesh_preserve_attributes = False
me_cylinder_003.use_mirror_vertex_groups = False
me_cylinder_003.update()

# ---- objects
ob_cube_006 = bpy.data.objects.new('Cube.006', me_cube_015)
ob_cube_002 = bpy.data.objects.new('Cube.002', me_cube_013)
ob_cylinder_001 = bpy.data.objects.new('Cylinder.001', me_cylinder_005)
ob_cube_003 = bpy.data.objects.new('Cube.003', me_cube_003)
ob_cube_001 = bpy.data.objects.new('Cube.001', me_cube_001)
ob_cube_004 = bpy.data.objects.new('Cube.004', me_cube_014)
ob_cube_005 = bpy.data.objects.new('Cube.005', me_cube_005)
ob_cylinder = bpy.data.objects.new('Cylinder', me_cylinder)
ob_cylinder_002 = bpy.data.objects.new('Cylinder.002', me_cylinder_003)

# ---- transforms, parenting, visibility, modifiers, constraints
ob_cube_006.parent = ob_cube_004
ob_cube_006.matrix_parent_inverse = Matrix(((1.0, -0.0, 0.0, -0.0), (-0.0, 1.0, -0.0, 0.0), (0.0, -0.0, 1.0, -0.7733), (-0.0, 0.0, -0.0, 1.0)))
ob_cube_006.location = (0.0, -0.04833, 0.8549)
ob_cube_006.lineart.crease_threshold = 0.0
ob_cube_002.parent = ob_cube_004
ob_cube_002.matrix_parent_inverse = Matrix(((1.0, -0.0, 0.0, 0.07602), (-0.0, 1.0, -0.0, 0.0), (0.0, 0.0, 1.0, -0.1138), (-0.0, 0.0, -0.0, 1.0)))
ob_cube_002.location = (-0.07602, 0.0, 0.2181)
ob_cube_002.lineart.crease_threshold = 0.0
ob_cylinder_001.parent = ob_cube_006
ob_cylinder_001.matrix_parent_inverse = Matrix(((1.0, -0.0, 0.0, -0.0), (-0.0, 1.0, -0.0, 0.0), (0.0, -0.0, 1.0, -0.8549), (-0.0, 0.0, -0.0, 1.0)))
ob_cylinder_001.location = (0.0, 0.206, 0.8591)
ob_cylinder_001.lineart.crease_threshold = 0.0
ob_cube_003.parent = ob_cylinder_002
ob_cube_003.matrix_parent_inverse = Matrix(((0.9923, -0.0, 0.0, -0.0), (-0.0, 1.0, -0.0, 0.0), (0.0, -0.0, 1.0, -0.1791), (-0.0, 0.0, -0.0, 1.0)))
ob_cube_003.location = (-0.08696, 0.0, 0.1138)
ob_cube_003.lineart.crease_threshold = 0.0
ob_cube_001.parent = ob_cube_003
ob_cube_001.matrix_parent_inverse = Matrix(((1.0, -0.0, 0.0, -0.0), (-0.0, 1.0, -0.0, 0.0), (0.0, -0.0, 1.0, -0.7733), (-0.0, 0.0, -0.0, 1.0)))
ob_cube_001.location = (0.0, -0.04833, 0.8549)
ob_cube_001.lineart.crease_threshold = 0.0
ob_cube_004.parent = ob_cylinder_002
ob_cube_004.matrix_parent_inverse = Matrix(((0.9923, -0.0, 0.0, -0.0), (-0.0, 1.0, -0.0, 0.0), (0.0, -0.0, 1.0, -0.1791), (-0.0, 0.0, -0.0, 1.0)))
ob_cube_004.location = (0.08696, 0.0, 0.1138)
ob_cube_004.scale = (-1.0, 1.0, 1.0)
ob_cube_004.lineart.crease_threshold = 0.0
ob_cube_005.parent = ob_cube_003
ob_cube_005.matrix_parent_inverse = Matrix(((1.0, -0.0, 0.0, 0.07602), (-0.0, 1.0, -0.0, 0.0), (0.0, 0.0, 1.0, -0.1138), (-0.0, 0.0, -0.0, 1.0)))
ob_cube_005.location = (-0.07602, 0.0, 0.2181)
ob_cube_005.lineart.crease_threshold = 0.0
ob_cylinder.parent = ob_cube_001
ob_cylinder.matrix_parent_inverse = Matrix(((1.0, -0.0, 0.0, -0.0), (-0.0, 1.0, -0.0, 0.0), (0.0, -0.0, 1.0, -0.8549), (-0.0, 0.0, -0.0, 1.0)))
ob_cylinder.location = (0.0, 0.206, 0.8591)
ob_cylinder.lineart.crease_threshold = 0.0
ob_cylinder_002.location = (0.0, 0.0, 0.1791)
ob_cylinder_002.scale = (1.008, 1.0, 1.0)
ob_cylinder_002.lineart.crease_threshold = 0.0

# ---- collection membership
scene.collection.objects.link(ob_cube_006)
scene.collection.objects.link(ob_cube_002)
scene.collection.objects.link(ob_cylinder_001)
scene.collection.objects.link(ob_cube_003)
scene.collection.objects.link(ob_cube_001)
scene.collection.objects.link(ob_cube_004)
scene.collection.objects.link(ob_cube_005)
scene.collection.objects.link(ob_cylinder)
scene.collection.objects.link(ob_cylinder_002)

# ---- scene / render settings (as saved in the file)
scene.frame_start = 1; scene.frame_end = 250; scene.frame_set(1)
scene.render.engine = 'BLENDER_EEVEE_NEXT'
scene.cycles.use_denoising = False
scene.cycles.samples = 128
scene.cycles.sampling_pattern = 'TABULATED_SOBOL'
scene.cycles.use_adaptive_sampling = False
scene.cycles.use_light_tree = False
scene.view_settings.view_transform = 'Filmic'
bpy.context.view_layer.update()

# ---- added for rendering (the .blend has no active camera and no usable light): camera, sun
cam_auto = bpy.data.cameras.new('AutoCamera')
cam_auto.lens = 50.0
cam_auto.sensor_width = 36.0
cam_auto.clip_end = 1000.0
ob_auto_camera = bpy.data.objects.new('AutoCamera', cam_auto)
scene.collection.objects.link(ob_auto_camera)
ob_auto_camera.location = (0.903594, -0.916858, 0.87309)
ob_auto_camera.rotation_euler = (1.09748, -7.21219e-08, 0.694738)
scene.camera = ob_auto_camera
light_auto_sun = bpy.data.lights.new('AutoSun', 'SUN')
light_auto_sun.energy = 3.0
light_auto_sun.angle = 0.0523599
ob_auto_sun = bpy.data.objects.new('AutoSun', light_auto_sun)
scene.collection.objects.link(ob_auto_sun)
ob_auto_sun.rotation_euler = (0.872665, 0.174533, 0.523599)
bpy.context.view_layer.update()

